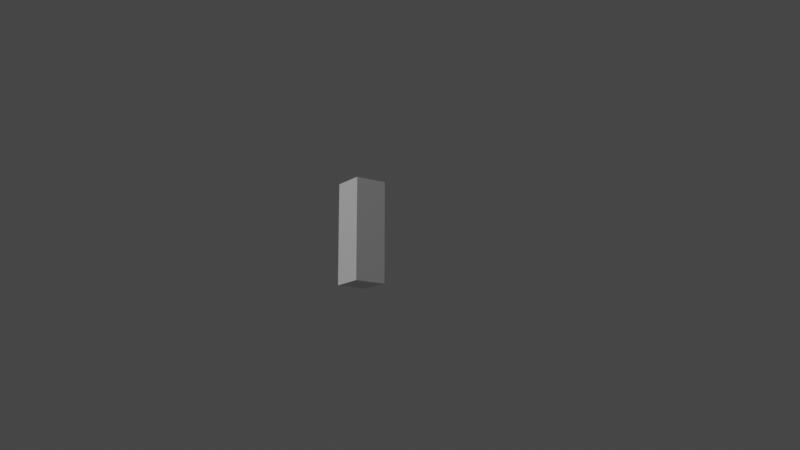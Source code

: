 # Source: Pin.blend  (saved by Blender 2.80.69; exported with 4.5.12 LTS)
import bpy
from mathutils import Matrix  # noqa: F401  (used for matrix-valued properties, if any)

bpy.ops.wm.read_factory_settings(use_empty=True)
scene = bpy.context.scene
scene.name = 'Scene'

# ---- collections
col_collection = bpy.data.collections.new('Collection'); scene.collection.children.link(col_collection)

# ---- materials (node trees are filled in below, after node groups)
mat_material = bpy.data.materials.new('Material')
mat_material.alpha_threshold = 0.0
mat_material.use_transparent_shadow = False
mat_material.roughness = 0.5
mat_material.line_color = (0.0, 0.0, 0.0, 1.0)
mat_pin = bpy.data.materials.new('Pin')
mat_pin.use_transparent_shadow = False
mat_pin.roughness = 0.25
mat_stripe = bpy.data.materials.new('Stripe')
mat_stripe.use_transparent_shadow = False
mat_stripe.roughness = 0.25

# ---- material node trees
mat_material.use_nodes = True; mat_material.node_tree.nodes.clear()
_N = mat_material.node_tree.nodes; _L = mat_material.node_tree.links
n0 = _N.new('ShaderNodeOutputMaterial'); n0.name = 'Material Output'; n0.location = (300, 300)
n1 = _N.new('ShaderNodeBsdfPrincipled'); n1.name = 'Principled BSDF'; n1.location = (10, 300)
n1.distribution = 'GGX'
n1.subsurface_method = 'BURLEY'
n1.inputs[3].default_value = 1.45
n1.inputs[27].default_value = (0.0, 0.0, 0.0, 1.0)
n1.inputs[28].default_value = 1.0
_L.new(n1.outputs[0], n0.inputs[0])
n0.is_active_output = True
mat_pin.use_nodes = True; mat_pin.node_tree.nodes.clear()
_N = mat_pin.node_tree.nodes; _L = mat_pin.node_tree.links
n0 = _N.new('ShaderNodeOutputMaterial'); n0.name = 'Material Output'; n0.location = (300, 300)
n1 = _N.new('ShaderNodeBsdfPrincipled'); n1.name = 'Principled BSDF'; n1.location = (10, 300)
n1.distribution = 'GGX'
n1.subsurface_method = 'BURLEY'
n1.inputs[2].default_value = 0.2
n1.inputs[3].default_value = 1.45
n1.inputs[27].default_value = (0.0, 0.0, 0.0, 1.0)
n1.inputs[28].default_value = 1.0
_L.new(n1.outputs[0], n0.inputs[0])
n0.is_active_output = True
mat_stripe.use_nodes = True; mat_stripe.node_tree.nodes.clear()
_N = mat_stripe.node_tree.nodes; _L = mat_stripe.node_tree.links
n0 = _N.new('ShaderNodeOutputMaterial'); n0.name = 'Material Output'; n0.location = (300, 300)
n1 = _N.new('ShaderNodeBsdfPrincipled'); n1.name = 'Principled BSDF'; n1.location = (10, 300)
n1.distribution = 'GGX'
n1.subsurface_method = 'BURLEY'
n1.inputs[0].default_value = (0.3057, 0.006018, 0.01032, 1.0)
n1.inputs[2].default_value = 0.2
n1.inputs[3].default_value = 1.45
n1.inputs[27].default_value = (0.0, 0.0, 0.0, 1.0)
n1.inputs[28].default_value = 1.0
_L.new(n1.outputs[0], n0.inputs[0])
n0.is_active_output = True

# ---- world
world_world = bpy.data.worlds.new('World'); scene.world = world_world
world_world.use_nodes = True; world_world.node_tree.nodes.clear()
_N = world_world.node_tree.nodes; _L = world_world.node_tree.links
n0 = _N.new('ShaderNodeOutputWorld'); n0.name = 'World Output'; n0.location = (300, 300)
n1 = _N.new('ShaderNodeBackground'); n1.name = 'Background'; n1.location = (10, 300)
n1.inputs[0].default_value = (0.05088, 0.05088, 0.05088, 1.0)
_L.new(n1.outputs[0], n0.inputs[0])
n0.is_active_output = True
world_world.color = (0.05088, 0.05088, 0.05088)
world_world.use_sun_shadow = False
world_world.sun_shadow_jitter_overblur = 0.0

# ---- cameras
cam_camera = bpy.data.cameras.new('Camera')
cam_camera.clip_end = 100.0
cam_camera.ortho_scale = 7.314
cam_camera.dof.focus_distance = 0.0
cam_camera.dof.aperture_fstop = 128.0

# ---- lights
light_light = bpy.data.lights.new('Light', 'POINT')
light_light.transmission_factor = 0.0
light_light.cutoff_distance = 30.0
light_light.energy = 1000.0
light_light.shadow_buffer_clip_start = 1.001
light_light.shadow_soft_size = 0.1
light_light.shadow_maximum_resolution = 0.006
light_light.use_absolute_resolution = True

# ---- meshes
me_cube = bpy.data.meshes.new('Cube')
me_cube.from_pydata([(0.0605, 0.0605, 0.19), (0.0605, 0.0605, -0.19), (0.0605, -0.0605, 0.19), (0.0605, -0.0605, -0.19), (-0.0605, 0.0605, 0.19), (-0.0605, 0.0605, -0.19), (-0.0605, -0.0605, 0.19), (-0.0605, -0.0605, -0.19)], [], [(0, 4, 6, 2), (3, 2, 6, 7), (7, 6, 4, 5), (5, 1, 3, 7), (1, 0, 2, 3), (5, 4, 0, 1)])
_uv = me_cube.uv_layers.new(name='UVMap')
_uv.uv.foreach_set('vector', [0.375, 0.0, 0.625, 0.0, 0.625, 0.25, 0.375, 0.25, 0.375, 0.25, 0.625, 0.25, 0.625, 0.5, 0.375, 0.5, 0.375, 0.5, 0.625, 0.5, 0.625, 0.75, 0.375, 0.75, 0.375, 0.75, 0.625, 0.75, 0.625, 1.0, 0.375, 1.0, 0.125, 0.5, 0.375, 0.5, 0.375, 0.75, 0.125, 0.75, 0.625, 0.5, 0.875, 0.5, 0.875, 0.75, 0.625, 0.75])
me_cube.materials.append(mat_material)
me_cube.use_remesh_preserve_volume = False
me_cube.use_remesh_preserve_attributes = False
me_cube.use_mirror_vertex_groups = False
me_cube.update()
me_cubeziercurve_001 = bpy.data.meshes.new('CUBezierCurve.001')
me_cubeziercurve_001.from_pydata([(-0.003302, -5.049e-08, 0.3797), (-0.006864, -5.01e-08, 0.3787), (-0.01052, -4.976e-08, 0.377), (-0.01411, -4.944e-08, 0.3745), (-0.01747, -4.909e-08, 0.371), (-0.02044, -4.867e-08, 0.3665), (-0.02286, -4.812e-08, 0.361), (-0.02455, -4.74e-08, 0.3542), (-0.02537, -4.646e-08, 0.3462), (-0.02514, -4.526e-08, 0.3368), (-0.02426, -4.406e-08, 0.3279), (-0.02307, -4.271e-08, 0.3179), (-0.02189, -4.142e-08, 0.3082), (-0.02043, -3.971e-08, 0.2955), (-0.01971, -3.869e-08, 0.2879), (-0.01853, -3.631e-08, 0.2702), (-0.01834, -3.501e-08, 0.2605), (-0.01873, -3.381e-08, 0.2516), (-0.02017, -3.218e-08, 0.2395), (-0.02256, -3.097e-08, 0.2305), (-0.02654, -2.933e-08, 0.2183), (-0.0309, -2.779e-08, 0.2069), (-0.03544, -2.634e-08, 0.196), (-0.03996, -2.493e-08, 0.1856), (-0.04427, -2.356e-08, 0.1754), (-0.04819, -2.22e-08, 0.1652), (-0.0515, -2.081e-08, 0.1549), (-0.05402, -1.939e-08, 0.1443), (-0.05556, -1.79e-08, 0.1332), (-0.05592, -1.633e-08, 0.1215), (-0.05534, -1.474e-08, 0.1097), (-0.05426, -1.323e-08, 0.09848), (-0.05276, -1.18e-08, 0.08784), (-0.05097, -1.046e-08, 0.07788), (-0.04899, -9.226e-09, 0.06866), (-0.04691, -8.098e-09, 0.06027), (-0.04485, -7.09e-09, 0.05277), (-0.04291, -6.212e-09, 0.04623), (-0.0412, -5.472e-09, 0.04073), (-0.03982, -4.881e-09, 0.03633), (-0.03666, -3.598e-09, 0.02647), (-0.03382, -2.647e-09, 0.01859), (-0.03112, -1.97e-09, 0.01249), (-0.02835, -1.508e-09, 0.007918), (-0.02534, -1.203e-09, 0.004667), (-0.02189, -9.977e-10, 0.002508), (-0.01782, -8.329e-10, 0.001219), (-0.01294, -6.504e-10, 0.0005749), (-0.007065, -3.922e-10, 0.0003525), (-1.32e-08, -4.926e-08, 0.38), (-0.00319, 0.0008546, 0.3797), (-0.00663, 0.001776, 0.3787), (-0.01016, 0.002723, 0.377), (-0.01363, 0.003653, 0.3745), (-0.01688, 0.004523, 0.371), (-0.01975, 0.005291, 0.3665), (-0.02208, 0.005916, 0.361), (-0.02372, 0.006355, 0.3542), (-0.0245, 0.006565, 0.3462), (-0.02428, 0.006506, 0.3368), (-0.02343, 0.006279, 0.3279), (-0.02228, 0.005971, 0.3179), (-0.02114, 0.005665, 0.3082), (-0.01973, 0.005287, 0.2955), (-0.01904, 0.005101, 0.2879), (-0.0179, 0.004795, 0.2702), (-0.01772, 0.004747, 0.2605), (-0.01809, 0.004848, 0.2516), (-0.01948, 0.00522, 0.2395), (-0.02179, 0.005838, 0.2305), (-0.02564, 0.006869, 0.2183), (-0.02985, 0.007997, 0.2069), (-0.03423, 0.009172, 0.196), (-0.0386, 0.01034, 0.1856), (-0.04276, 0.01146, 0.1754), (-0.04654, 0.01247, 0.1652), (-0.04975, 0.01333, 0.1549), (-0.05218, 0.01398, 0.1443), (-0.05367, 0.01438, 0.1332), (-0.05402, 0.01447, 0.1215), (-0.05346, 0.01432, 0.1097), (-0.05241, 0.01404, 0.09848), (-0.05096, 0.01366, 0.08784), (-0.04923, 0.01319, 0.07788), (-0.04732, 0.01268, 0.06866), (-0.04531, 0.01214, 0.06027), (-0.04332, 0.01161, 0.05277), (-0.04145, 0.01111, 0.04623), (-0.0398, 0.01066, 0.04073), (-0.03846, 0.01031, 0.03633), (-0.03541, 0.009489, 0.02647), (-0.03267, 0.008754, 0.01859), (-0.03006, 0.008053, 0.01249), (-0.02738, 0.007337, 0.007918), (-0.02447, 0.006558, 0.004667), (-0.02115, 0.005666, 0.002508), (-0.01722, 0.004613, 0.001219), (-0.0125, 0.00335, 0.0005749), (-0.006825, 0.001829, 0.0003525), (-0.00286, 0.001651, 0.3797), (-0.005944, 0.003432, 0.3787), (-0.009112, 0.005261, 0.377), (-0.01222, 0.007056, 0.3745), (-0.01513, 0.008737, 0.371), (-0.01771, 0.01022, 0.3665), (-0.0198, 0.01143, 0.361), (-0.02126, 0.01228, 0.3542), (-0.02197, 0.01268, 0.3462), (-0.02177, 0.01257, 0.3368), (-0.02101, 0.01213, 0.3279), (-0.01998, 0.01153, 0.3179), (-0.01896, 0.01094, 0.3082), (-0.01769, 0.01021, 0.2955), (-0.01707, 0.009854, 0.2879), (-0.01604, 0.009263, 0.2702), (-0.01588, 0.00917, 0.2605), (-0.01622, 0.009366, 0.2516), (-0.01747, 0.01008, 0.2395), (-0.01953, 0.01128, 0.2305), (-0.02299, 0.01327, 0.2183), (-0.02676, 0.01545, 0.2069), (-0.03069, 0.01772, 0.196), (-0.03461, 0.01998, 0.1856), (-0.03834, 0.02214, 0.1754), (-0.04173, 0.02409, 0.1652), (-0.0446, 0.02575, 0.1549), (-0.04679, 0.02701, 0.1443), (-0.04812, 0.02778, 0.1332), (-0.04843, 0.02796, 0.1215), (-0.04793, 0.02767, 0.1097), (-0.04699, 0.02713, 0.09848), (-0.04569, 0.02638, 0.08784), (-0.04414, 0.02549, 0.07788), (-0.04242, 0.02449, 0.06866), (-0.04063, 0.02346, 0.06027), (-0.03884, 0.02243, 0.05277), (-0.03716, 0.02146, 0.04623), (-0.03568, 0.0206, 0.04073), (-0.03448, 0.01991, 0.03633), (-0.03175, 0.01833, 0.02647), (-0.02929, 0.01691, 0.01859), (-0.02695, 0.01556, 0.01249), (-0.02455, 0.01417, 0.007918), (-0.02194, 0.01267, 0.004667), (-0.01896, 0.01095, 0.002508), (-0.01544, 0.008911, 0.001219), (-0.01121, 0.006472, 0.0005749), (-0.006119, 0.003533, 0.0003525), (-0.002335, 0.002335, 0.3797), (-0.004853, 0.004853, 0.3787), (-0.00744, 0.00744, 0.377), (-0.009979, 0.009979, 0.3745), (-0.01236, 0.01236, 0.371), (-0.01446, 0.01446, 0.3665), (-0.01616, 0.01616, 0.361), (-0.01736, 0.01736, 0.3542), (-0.01794, 0.01794, 0.3462), (-0.01777, 0.01777, 0.3368), (-0.01715, 0.01715, 0.3279), (-0.01631, 0.01631, 0.3179), (-0.01548, 0.01548, 0.3082), (-0.01444, 0.01444, 0.2955), (-0.01394, 0.01393, 0.2879), (-0.0131, 0.0131, 0.2702), (-0.01297, 0.01297, 0.2605), (-0.01325, 0.01325, 0.2516), (-0.01426, 0.01426, 0.2395), (-0.01595, 0.01595, 0.2305), (-0.01877, 0.01877, 0.2183), (-0.02185, 0.02185, 0.2069), (-0.02506, 0.02506, 0.196), (-0.02826, 0.02826, 0.1856), (-0.03131, 0.03131, 0.1754), (-0.03407, 0.03407, 0.1652), (-0.03642, 0.03642, 0.1549), (-0.0382, 0.0382, 0.1443), (-0.03929, 0.03929, 0.1332), (-0.03954, 0.03954, 0.1215), (-0.03913, 0.03913, 0.1097), (-0.03836, 0.03836, 0.09848), (-0.03731, 0.03731, 0.08784), (-0.03604, 0.03604, 0.07788), (-0.03464, 0.03464, 0.06866), (-0.03317, 0.03317, 0.06027), (-0.03172, 0.03172, 0.05277), (-0.03034, 0.03034, 0.04623), (-0.02913, 0.02913, 0.04073), (-0.02816, 0.02816, 0.03633), (-0.02592, 0.02592, 0.02647), (-0.02392, 0.02392, 0.01859), (-0.022, 0.022, 0.01249), (-0.02005, 0.02005, 0.007918), (-0.01792, 0.01792, 0.004667), (-0.01548, 0.01548, 0.002508), (-0.0126, 0.0126, 0.001219), (-0.009152, 0.009152, 0.0005749), (-0.004996, 0.004996, 0.0003525), (-0.001651, 0.00286, 0.3797), (-0.003432, 0.005944, 0.3787), (-0.005261, 0.009112, 0.377), (-0.007057, 0.01222, 0.3745), (-0.008737, 0.01513, 0.371), (-0.01022, 0.0177, 0.3665), (-0.01143, 0.0198, 0.361), (-0.01228, 0.02126, 0.3542), (-0.01268, 0.02197, 0.3462), (-0.01257, 0.02177, 0.3368), (-0.01213, 0.02101, 0.3279), (-0.01154, 0.01998, 0.3179), (-0.01094, 0.01896, 0.3082), (-0.01021, 0.01769, 0.2955), (-0.009854, 0.01707, 0.2879), (-0.009263, 0.01604, 0.2702), (-0.00917, 0.01588, 0.2605), (-0.009366, 0.01622, 0.2516), (-0.01008, 0.01747, 0.2395), (-0.01128, 0.01953, 0.2305), (-0.01327, 0.02299, 0.2183), (-0.01545, 0.02676, 0.2069), (-0.01772, 0.03069, 0.196), (-0.01998, 0.03461, 0.1856), (-0.02214, 0.03834, 0.1754), (-0.02409, 0.04173, 0.1652), (-0.02575, 0.0446, 0.1549), (-0.02701, 0.04679, 0.1443), (-0.02778, 0.04812, 0.1332), (-0.02796, 0.04843, 0.1215), (-0.02767, 0.04793, 0.1097), (-0.02713, 0.04699, 0.09848), (-0.02638, 0.04569, 0.08784), (-0.02549, 0.04414, 0.07788), (-0.02449, 0.04242, 0.06866), (-0.02346, 0.04063, 0.06027), (-0.02243, 0.03884, 0.05277), (-0.02146, 0.03716, 0.04623), (-0.0206, 0.03568, 0.04073), (-0.01991, 0.03448, 0.03633), (-0.01833, 0.03175, 0.02647), (-0.01691, 0.02929, 0.01859), (-0.01556, 0.02695, 0.01249), (-0.01417, 0.02455, 0.007918), (-0.01267, 0.02194, 0.004667), (-0.01095, 0.01896, 0.002508), (-0.008911, 0.01544, 0.001219), (-0.006472, 0.01121, 0.0005749), (-0.003533, 0.006119, 0.0003525), (-0.0008547, 0.00319, 0.3797), (-0.001777, 0.00663, 0.3787), (-0.002723, 0.01016, 0.377), (-0.003653, 0.01363, 0.3745), (-0.004523, 0.01688, 0.371), (-0.005291, 0.01975, 0.3665), (-0.005916, 0.02208, 0.361), (-0.006355, 0.02372, 0.3542), (-0.006566, 0.0245, 0.3462), (-0.006506, 0.02428, 0.3368), (-0.006279, 0.02343, 0.3279), (-0.005971, 0.02228, 0.3179), (-0.005665, 0.02114, 0.3082), (-0.005287, 0.01973, 0.2955), (-0.005101, 0.01904, 0.2879), (-0.004795, 0.0179, 0.2702), (-0.004747, 0.01772, 0.2605), (-0.004848, 0.01809, 0.2516), (-0.00522, 0.01948, 0.2395), (-0.005838, 0.02179, 0.2305), (-0.006869, 0.02564, 0.2183), (-0.007997, 0.02985, 0.2069), (-0.009172, 0.03423, 0.196), (-0.01034, 0.0386, 0.1856), (-0.01146, 0.04276, 0.1754), (-0.01247, 0.04654, 0.1652), (-0.01333, 0.04975, 0.1549), (-0.01398, 0.05218, 0.1443), (-0.01438, 0.05367, 0.1332), (-0.01447, 0.05402, 0.1215), (-0.01432, 0.05346, 0.1097), (-0.01404, 0.05241, 0.09848), (-0.01366, 0.05096, 0.08784), (-0.01319, 0.04923, 0.07788), (-0.01268, 0.04732, 0.06866), (-0.01214, 0.04531, 0.06027), (-0.01161, 0.04332, 0.05277), (-0.01111, 0.04145, 0.04623), (-0.01066, 0.0398, 0.04073), (-0.01031, 0.03846, 0.03633), (-0.009489, 0.03541, 0.02647), (-0.008754, 0.03267, 0.01859), (-0.008053, 0.03006, 0.01249), (-0.007337, 0.02738, 0.007918), (-0.006558, 0.02447, 0.004667), (-0.005666, 0.02115, 0.002508), (-0.004613, 0.01722, 0.001219), (-0.00335, 0.0125, 0.0005749), (-0.001829, 0.006825, 0.0003525), (-5.064e-08, 0.003302, 0.3797), (-5.064e-08, 0.006864, 0.3787), (-5.006e-08, 0.01052, 0.377), (-4.866e-08, 0.01411, 0.3745), (-4.889e-08, 0.01747, 0.371), (-5.029e-08, 0.02044, 0.3665), (-4.75e-08, 0.02286, 0.361), (-4.61e-08, 0.02455, 0.3542), (-4.843e-08, 0.02537, 0.3462), (-4.517e-08, 0.02514, 0.3368), (-4.284e-08, 0.02426, 0.3279), (-4.238e-08, 0.02307, 0.3179), (-4.114e-08, 0.02189, 0.3082), (-4.005e-08, 0.02043, 0.2955), (-3.854e-08, 0.01971, 0.2879), (-3.564e-08, 0.01853, 0.2702), (-3.446e-08, 0.01834, 0.2605), (-3.37e-08, 0.01873, 0.2516), (-3.26e-08, 0.02017, 0.2395), (-3.073e-08, 0.02256, 0.2305), (-2.934e-08, 0.02654, 0.2183), (-2.794e-08, 0.0309, 0.2069), (-2.608e-08, 0.03544, 0.196), (-2.701e-08, 0.03996, 0.1856), (-1.956e-08, 0.04427, 0.1754), (-2.328e-08, 0.04819, 0.1652), (-1.77e-08, 0.0515, 0.1549), (-1.956e-08, 0.05402, 0.1443), (-1.49e-08, 0.05556, 0.1332), (-1.583e-08, 0.05592, 0.1215), (-1.956e-08, 0.05534, 0.1097), (-1.304e-08, 0.05426, 0.09848), (-9.313e-09, 0.05276, 0.08784), (-1.024e-08, 0.05097, 0.07788), (-7.451e-09, 0.04899, 0.06866), (-6.519e-09, 0.04691, 0.06027), (-5.588e-09, 0.04485, 0.05277), (-6.519e-09, 0.04291, 0.04623), (-5.588e-09, 0.0412, 0.04073), (-1.863e-09, 0.03982, 0.03633), (-2.794e-09, 0.03666, 0.02647), (-2.794e-09, 0.03382, 0.01859), (-1.863e-09, 0.03112, 0.01249), (4.657e-10, 0.02835, 0.007918), (-9.313e-10, 0.02534, 0.004667), (-9.313e-10, 0.02189, 0.002508), (-9.313e-10, 0.01782, 0.001219), (-1.397e-09, 0.01294, 0.0005749), (0.0, 0.007065, 0.0003525), (0.0008546, 0.00319, 0.3797), (0.001776, 0.00663, 0.3787), (0.002723, 0.01016, 0.377), (0.003653, 0.01363, 0.3745), (0.004523, 0.01688, 0.371), (0.005291, 0.01975, 0.3665), (0.005916, 0.02208, 0.361), (0.006355, 0.02372, 0.3542), (0.006565, 0.0245, 0.3462), (0.006506, 0.02428, 0.3368), (0.006279, 0.02343, 0.3279), (0.005971, 0.02228, 0.3179), (0.005665, 0.02114, 0.3082), (0.005287, 0.01973, 0.2955), (0.005101, 0.01904, 0.2879), (0.004795, 0.0179, 0.2702), (0.004747, 0.01772, 0.2605), (0.004848, 0.01809, 0.2516), (0.00522, 0.01948, 0.2395), (0.005838, 0.02179, 0.2305), (0.006869, 0.02564, 0.2183), (0.007997, 0.02985, 0.2069), (0.009172, 0.03423, 0.196), (0.01034, 0.0386, 0.1856), (0.01146, 0.04276, 0.1754), (0.01247, 0.04654, 0.1652), (0.01333, 0.04975, 0.1549), (0.01398, 0.05218, 0.1443), (0.01438, 0.05367, 0.1332), (0.01447, 0.05402, 0.1215), (0.01432, 0.05346, 0.1097), (0.01404, 0.05241, 0.09848), (0.01366, 0.05096, 0.08784), (0.01319, 0.04923, 0.07788), (0.01268, 0.04732, 0.06866), (0.01214, 0.04531, 0.06027), (0.01161, 0.04332, 0.05277), (0.01111, 0.04145, 0.04623), (0.01066, 0.0398, 0.04073), (0.01031, 0.03846, 0.03633), (0.009489, 0.03541, 0.02647), (0.008754, 0.03267, 0.01859), (0.008053, 0.03006, 0.01249), (0.007337, 0.02738, 0.007918), (0.006558, 0.02447, 0.004667), (0.005666, 0.02115, 0.002508), (0.004613, 0.01722, 0.001219), (0.00335, 0.0125, 0.0005749), (0.001829, 0.006825, 0.0003525), (0.001651, 0.00286, 0.3797), (0.003432, 0.005944, 0.3787), (0.005261, 0.009112, 0.377), (0.007056, 0.01222, 0.3745), (0.008737, 0.01513, 0.371), (0.01022, 0.01771, 0.3665), (0.01143, 0.0198, 0.361), (0.01228, 0.02126, 0.3542), (0.01268, 0.02197, 0.3462), (0.01257, 0.02177, 0.3368), (0.01213, 0.02101, 0.3279), (0.01153, 0.01998, 0.3179), (0.01094, 0.01896, 0.3082), (0.01021, 0.01769, 0.2955), (0.009854, 0.01707, 0.2879), (0.009263, 0.01604, 0.2702), (0.00917, 0.01588, 0.2605), (0.009366, 0.01622, 0.2516), (0.01008, 0.01747, 0.2395), (0.01128, 0.01953, 0.2305), (0.01327, 0.02299, 0.2183), (0.01545, 0.02676, 0.2069), (0.01772, 0.03069, 0.196), (0.01998, 0.03461, 0.1856), (0.02214, 0.03834, 0.1754), (0.02409, 0.04173, 0.1652), (0.02575, 0.0446, 0.1549), (0.02701, 0.04679, 0.1443), (0.02778, 0.04812, 0.1332), (0.02796, 0.04843, 0.1215), (0.02767, 0.04793, 0.1097), (0.02713, 0.04699, 0.09848), (0.02638, 0.04569, 0.08784), (0.02549, 0.04414, 0.07788), (0.02449, 0.04242, 0.06866), (0.02346, 0.04063, 0.06027), (0.02243, 0.03884, 0.05277), (0.02146, 0.03716, 0.04623), (0.0206, 0.03568, 0.04073), (0.01991, 0.03448, 0.03633), (0.01833, 0.03175, 0.02647), (0.01691, 0.02929, 0.01859), (0.01556, 0.02695, 0.01249), (0.01417, 0.02455, 0.007918), (0.01267, 0.02194, 0.004667), (0.01095, 0.01896, 0.002508), (0.008911, 0.01544, 0.001219), (0.006472, 0.01121, 0.0005749), (0.003533, 0.006119, 0.0003525), (0.002335, 0.002335, 0.3797), (0.004853, 0.004853, 0.3787), (0.00744, 0.00744, 0.377), (0.009979, 0.009979, 0.3745), (0.01236, 0.01236, 0.371), (0.01446, 0.01446, 0.3665), (0.01616, 0.01616, 0.361), (0.01736, 0.01736, 0.3542), (0.01794, 0.01794, 0.3462), (0.01777, 0.01777, 0.3368), (0.01715, 0.01715, 0.3279), (0.01631, 0.01631, 0.3179), (0.01548, 0.01548, 0.3082), (0.01444, 0.01444, 0.2955), (0.01393, 0.01394, 0.2879), (0.0131, 0.0131, 0.2702), (0.01297, 0.01297, 0.2605), (0.01325, 0.01325, 0.2516), (0.01426, 0.01426, 0.2395), (0.01595, 0.01595, 0.2305), (0.01877, 0.01877, 0.2183), (0.02185, 0.02185, 0.2069), (0.02506, 0.02506, 0.196), (0.02826, 0.02826, 0.1856), (0.03131, 0.03131, 0.1754), (0.03407, 0.03407, 0.1652), (0.03642, 0.03642, 0.1549), (0.0382, 0.0382, 0.1443), (0.03929, 0.03929, 0.1332), (0.03954, 0.03954, 0.1215), (0.03913, 0.03913, 0.1097), (0.03836, 0.03836, 0.09848), (0.03731, 0.03731, 0.08784), (0.03604, 0.03604, 0.07788), (0.03464, 0.03464, 0.06866), (0.03317, 0.03317, 0.06027), (0.03172, 0.03172, 0.05277), (0.03034, 0.03034, 0.04623), (0.02913, 0.02913, 0.04073), (0.02816, 0.02816, 0.03633), (0.02592, 0.02592, 0.02647), (0.02392, 0.02392, 0.01859), (0.022, 0.022, 0.01249), (0.02005, 0.02005, 0.007918), (0.01792, 0.01792, 0.004667), (0.01548, 0.01548, 0.002508), (0.0126, 0.0126, 0.001219), (0.009152, 0.009152, 0.0005749), (0.004996, 0.004996, 0.0003525), (0.00286, 0.001651, 0.3797), (0.005944, 0.003432, 0.3787), (0.009112, 0.005261, 0.377), (0.01222, 0.007057, 0.3745), (0.01513, 0.008737, 0.371), (0.0177, 0.01022, 0.3665), (0.0198, 0.01143, 0.361), (0.02126, 0.01228, 0.3542), (0.02197, 0.01268, 0.3462), (0.02177, 0.01257, 0.3368), (0.02101, 0.01213, 0.3279), (0.01998, 0.01154, 0.3179), (0.01896, 0.01094, 0.3082), (0.01769, 0.01021, 0.2955), (0.01707, 0.009854, 0.2879), (0.01604, 0.009263, 0.2702), (0.01588, 0.00917, 0.2605), (0.01622, 0.009366, 0.2516), (0.01747, 0.01008, 0.2395), (0.01953, 0.01128, 0.2305), (0.02299, 0.01327, 0.2183), (0.02676, 0.01545, 0.2069), (0.03069, 0.01772, 0.196), (0.03461, 0.01998, 0.1856), (0.03834, 0.02214, 0.1754), (0.04173, 0.02409, 0.1652), (0.0446, 0.02575, 0.1549), (0.04679, 0.02701, 0.1443), (0.04812, 0.02778, 0.1332), (0.04843, 0.02796, 0.1215), (0.04793, 0.02767, 0.1097), (0.04699, 0.02713, 0.09848), (0.04569, 0.02638, 0.08784), (0.04414, 0.02549, 0.07788), (0.04242, 0.02449, 0.06866), (0.04063, 0.02346, 0.06027), (0.03884, 0.02243, 0.05277), (0.03716, 0.02146, 0.04623), (0.03568, 0.0206, 0.04073), (0.03448, 0.01991, 0.03633), (0.03175, 0.01833, 0.02647), (0.02929, 0.01691, 0.01859), (0.02695, 0.01556, 0.01249), (0.02455, 0.01417, 0.007918), (0.02194, 0.01267, 0.004667), (0.01896, 0.01095, 0.002508), (0.01544, 0.008911, 0.001219), (0.01121, 0.006472, 0.0005749), (0.006119, 0.003533, 0.0003525), (0.00319, 0.0008547, 0.3797), (0.00663, 0.001777, 0.3787), (0.01016, 0.002723, 0.377), (0.01363, 0.003653, 0.3745), (0.01688, 0.004523, 0.371), (0.01975, 0.005291, 0.3665), (0.02208, 0.005916, 0.361), (0.02372, 0.006355, 0.3542), (0.0245, 0.006566, 0.3462), (0.02428, 0.006506, 0.3368), (0.02343, 0.006279, 0.3279), (0.02228, 0.005971, 0.3179), (0.02114, 0.005665, 0.3082), (0.01973, 0.005287, 0.2955), (0.01904, 0.005101, 0.2879), (0.0179, 0.004795, 0.2702), (0.01772, 0.004747, 0.2605), (0.01809, 0.004848, 0.2516), (0.01948, 0.00522, 0.2395), (0.02179, 0.005838, 0.2305), (0.02564, 0.006869, 0.2183), (0.02985, 0.007997, 0.2069), (0.03423, 0.009172, 0.196), (0.0386, 0.01034, 0.1856), (0.04276, 0.01146, 0.1754), (0.04654, 0.01247, 0.1652), (0.04975, 0.01333, 0.1549), (0.05218, 0.01398, 0.1443), (0.05367, 0.01438, 0.1332), (0.05402, 0.01447, 0.1215), (0.05346, 0.01432, 0.1097), (0.05241, 0.01404, 0.09848), (0.05096, 0.01366, 0.08784), (0.04923, 0.01319, 0.07788), (0.04732, 0.01268, 0.06866), (0.04531, 0.01214, 0.06027), (0.04332, 0.01161, 0.05277), (0.04145, 0.01111, 0.04623), (0.0398, 0.01066, 0.04073), (0.03846, 0.01031, 0.03633), (0.03541, 0.009489, 0.02647), (0.03267, 0.008754, 0.01859), (0.03006, 0.008053, 0.01249), (0.02738, 0.007337, 0.007918), (0.02447, 0.006558, 0.004667), (0.02115, 0.005666, 0.002508), (0.01722, 0.004613, 0.001219), (0.0125, 0.00335, 0.0005749), (0.006825, 0.001829, 0.0003525), (0.003302, 5.087e-08, 0.3797), (0.006864, 5.087e-08, 0.3787), (0.01052, 5.099e-08, 0.377), (0.01411, 4.866e-08, 0.3745), (0.01747, 4.889e-08, 0.371), (0.02044, 4.983e-08, 0.3665), (0.02286, 4.657e-08, 0.361), (0.02455, 4.703e-08, 0.3542), (0.02537, 5.029e-08, 0.3462), (0.02514, 4.563e-08, 0.3368), (0.02426, 4.191e-08, 0.3279), (0.02307, 4.051e-08, 0.3179), (0.02189, 4.093e-08, 0.3082), (0.02043, 4.144e-08, 0.2955), (0.01971, 3.843e-08, 0.2879), (0.01853, 3.378e-08, 0.2702), (0.01834, 3.26e-08, 0.2605), (0.01873, 3.488e-08, 0.2516), (0.02017, 3.26e-08, 0.2395), (0.02256, 2.98e-08, 0.2305), (0.02654, 3.073e-08, 0.2183), (0.0309, 2.794e-08, 0.2069), (0.03544, 2.515e-08, 0.196), (0.03996, 2.515e-08, 0.1856), (0.04427, 1.676e-08, 0.1754), (0.04819, 2.328e-08, 0.1652), (0.0515, 1.397e-08, 0.1549), (0.05402, 1.77e-08, 0.1443), (0.05556, 1.118e-08, 0.1332), (0.05592, 1.211e-08, 0.1215), (0.05534, 1.956e-08, 0.1097), (0.05426, 1.304e-08, 0.09848), (0.05276, 5.588e-09, 0.08784), (0.05097, 1.024e-08, 0.07788), (0.04899, 7.451e-09, 0.06866), (0.04691, 6.519e-09, 0.06027), (0.04485, 5.588e-09, 0.05277), (0.04291, 4.657e-09, 0.04623), (0.0412, 4.657e-09, 0.04073), (0.03982, 0.0, 0.03633), (0.03666, 2.794e-09, 0.02647), (0.03382, 9.313e-10, 0.01859), (0.03112, 1.863e-09, 0.01249), (0.02835, -1.397e-09, 0.007918), (0.02534, 0.0, 0.004667), (0.02189, 4.657e-10, 0.002508), (0.01782, -4.657e-10, 0.001219), (0.01294, 2.328e-09, 0.0005749), (0.007065, -2.328e-10, 0.0003525), (0.00319, -0.0008546, 0.3797), (0.00663, -0.001776, 0.3787), (0.01016, -0.002723, 0.377), (0.01363, -0.003653, 0.3745), (0.01688, -0.004523, 0.371), (0.01975, -0.005291, 0.3665), (0.02208, -0.005916, 0.361), (0.02372, -0.006355, 0.3542), (0.0245, -0.006565, 0.3462), (0.02428, -0.006506, 0.3368), (0.02343, -0.006279, 0.3279), (0.02228, -0.005971, 0.3179), (0.02114, -0.005665, 0.3082), (0.01973, -0.005287, 0.2955), (0.01904, -0.005101, 0.2879), (0.0179, -0.004795, 0.2702), (0.01772, -0.004747, 0.2605), (0.01809, -0.004848, 0.2516), (0.01948, -0.00522, 0.2395), (0.02179, -0.005838, 0.2305), (0.02564, -0.006869, 0.2183), (0.02985, -0.007997, 0.2069), (0.03423, -0.009172, 0.196), (0.0386, -0.01034, 0.1856), (0.04276, -0.01146, 0.1754), (0.04654, -0.01247, 0.1652), (0.04975, -0.01333, 0.1549), (0.05218, -0.01398, 0.1443), (0.05367, -0.01438, 0.1332), (0.05402, -0.01447, 0.1215), (0.05346, -0.01432, 0.1097), (0.05241, -0.01404, 0.09848), (0.05096, -0.01366, 0.08784), (0.04923, -0.01319, 0.07788), (0.04732, -0.01268, 0.06866), (0.04531, -0.01214, 0.06027), (0.04332, -0.01161, 0.05277), (0.04145, -0.01111, 0.04623), (0.0398, -0.01066, 0.04073), (0.03846, -0.01031, 0.03633), (0.03541, -0.009489, 0.02647), (0.03267, -0.008754, 0.01859), (0.03006, -0.008053, 0.01249), (0.02738, -0.007337, 0.007918), (0.02447, -0.006558, 0.004667), (0.02115, -0.005666, 0.002508), (0.01722, -0.004613, 0.001219), (0.0125, -0.00335, 0.0005749), (0.006825, -0.001829, 0.0003525), (0.00286, -0.001651, 0.3797), (0.005944, -0.003432, 0.3787), (0.009112, -0.005261, 0.377), (0.01222, -0.007056, 0.3745), (0.01513, -0.008737, 0.371), (0.01771, -0.01022, 0.3665), (0.0198, -0.01143, 0.361), (0.02126, -0.01228, 0.3542), (0.02197, -0.01268, 0.3462), (0.02177, -0.01257, 0.3368), (0.02101, -0.01213, 0.3279), (0.01998, -0.01153, 0.3179), (0.01896, -0.01094, 0.3082), (0.01769, -0.01021, 0.2955), (0.01707, -0.009854, 0.2879), (0.01604, -0.009263, 0.2702), (0.01588, -0.00917, 0.2605), (0.01622, -0.009366, 0.2516), (0.01747, -0.01008, 0.2395), (0.01953, -0.01128, 0.2305), (0.02299, -0.01327, 0.2183), (0.02676, -0.01545, 0.2069), (0.03069, -0.01772, 0.196), (0.03461, -0.01998, 0.1856), (0.03834, -0.02214, 0.1754), (0.04173, -0.02409, 0.1652), (0.0446, -0.02575, 0.1549), (0.04679, -0.02701, 0.1443), (0.04812, -0.02778, 0.1332), (0.04843, -0.02796, 0.1215), (0.04793, -0.02767, 0.1097), (0.04699, -0.02713, 0.09848), (0.04569, -0.02638, 0.08784), (0.04414, -0.02549, 0.07788), (0.04242, -0.02449, 0.06866), (0.04063, -0.02346, 0.06027), (0.03884, -0.02243, 0.05277), (0.03716, -0.02146, 0.04623), (0.03568, -0.0206, 0.04073), (0.03448, -0.01991, 0.03633), (0.03175, -0.01833, 0.02647), (0.02929, -0.01691, 0.01859), (0.02695, -0.01556, 0.01249), (0.02455, -0.01417, 0.007918), (0.02194, -0.01267, 0.004667), (0.01896, -0.01095, 0.002508), (0.01544, -0.008911, 0.001219), (0.01121, -0.006472, 0.0005749), (0.006119, -0.003533, 0.0003525), (0.002335, -0.002335, 0.3797), (0.004853, -0.004853, 0.3787), (0.00744, -0.00744, 0.377), (0.009979, -0.009979, 0.3745), (0.01236, -0.01236, 0.371), (0.01446, -0.01446, 0.3665), (0.01616, -0.01616, 0.361), (0.01736, -0.01736, 0.3542), (0.01794, -0.01794, 0.3462), (0.01777, -0.01777, 0.3368), (0.01715, -0.01715, 0.3279), (0.01631, -0.01631, 0.3179), (0.01548, -0.01548, 0.3082), (0.01444, -0.01444, 0.2955), (0.01394, -0.01393, 0.2879), (0.0131, -0.0131, 0.2702), (0.01297, -0.01297, 0.2605), (0.01325, -0.01325, 0.2516), (0.01426, -0.01426, 0.2395), (0.01595, -0.01595, 0.2305), (0.01877, -0.01877, 0.2183), (0.02185, -0.02185, 0.2069), (0.02506, -0.02506, 0.196), (0.02826, -0.02826, 0.1856), (0.03131, -0.03131, 0.1754), (0.03407, -0.03407, 0.1652), (0.03642, -0.03642, 0.1549), (0.0382, -0.0382, 0.1443), (0.03929, -0.03929, 0.1332), (0.03954, -0.03954, 0.1215), (0.03913, -0.03913, 0.1097), (0.03836, -0.03836, 0.09848), (0.03731, -0.03731, 0.08784), (0.03604, -0.03604, 0.07788), (0.03464, -0.03464, 0.06866), (0.03317, -0.03317, 0.06027), (0.03172, -0.03172, 0.05277), (0.03034, -0.03034, 0.04623), (0.02913, -0.02913, 0.04073), (0.02816, -0.02816, 0.03633), (0.02592, -0.02592, 0.02647), (0.02392, -0.02392, 0.01859), (0.022, -0.022, 0.01249), (0.02005, -0.02005, 0.007918), (0.01792, -0.01792, 0.004667), (0.01548, -0.01548, 0.002508), (0.0126, -0.0126, 0.001219), (0.009152, -0.009152, 0.0005749), (0.004996, -0.004996, 0.0003525), (0.001651, -0.00286, 0.3797), (0.003432, -0.005944, 0.3787), (0.005261, -0.009112, 0.377), (0.007057, -0.01222, 0.3745), (0.008737, -0.01513, 0.371), (0.01022, -0.0177, 0.3665), (0.01143, -0.0198, 0.361), (0.01228, -0.02126, 0.3542), (0.01268, -0.02197, 0.3462), (0.01257, -0.02177, 0.3368), (0.01213, -0.02101, 0.3279), (0.01154, -0.01998, 0.3179), (0.01094, -0.01896, 0.3082), (0.01021, -0.01769, 0.2955), (0.009854, -0.01707, 0.2879), (0.009263, -0.01604, 0.2702), (0.00917, -0.01588, 0.2605), (0.009366, -0.01622, 0.2516), (0.01008, -0.01747, 0.2395), (0.01128, -0.01953, 0.2305), (0.01327, -0.02299, 0.2183), (0.01545, -0.02676, 0.2069), (0.01772, -0.03069, 0.196), (0.01998, -0.03461, 0.1856), (0.02214, -0.03834, 0.1754), (0.02409, -0.04173, 0.1652), (0.02575, -0.0446, 0.1549), (0.02701, -0.04679, 0.1443), (0.02778, -0.04812, 0.1332), (0.02796, -0.04843, 0.1215), (0.02767, -0.04793, 0.1097), (0.02713, -0.04699, 0.09848), (0.02638, -0.04569, 0.08784), (0.02549, -0.04414, 0.07788), (0.02449, -0.04242, 0.06866), (0.02346, -0.04063, 0.06027), (0.02243, -0.03884, 0.05277), (0.02146, -0.03716, 0.04623), (0.0206, -0.03568, 0.04073), (0.01991, -0.03448, 0.03633), (0.01833, -0.03175, 0.02647), (0.01691, -0.02929, 0.01859), (0.01556, -0.02695, 0.01249), (0.01417, -0.02455, 0.007918), (0.01267, -0.02194, 0.004667), (0.01095, -0.01896, 0.002508), (0.008911, -0.01544, 0.001219), (0.006472, -0.01121, 0.0005749), (0.003533, -0.006119, 0.0003525), (0.0, 0.0, 0.0003281), (0.0008547, -0.00319, 0.3797), (0.001777, -0.00663, 0.3787), (0.002723, -0.01016, 0.377), (0.003653, -0.01363, 0.3745), (0.004523, -0.01688, 0.371), (0.005291, -0.01975, 0.3665), (0.005916, -0.02208, 0.361), (0.006355, -0.02372, 0.3542), (0.006566, -0.0245, 0.3462), (0.006506, -0.02428, 0.3368), (0.006279, -0.02343, 0.3279), (0.005971, -0.02228, 0.3179), (0.005665, -0.02114, 0.3082), (0.005287, -0.01973, 0.2955), (0.005101, -0.01904, 0.2879), (0.004795, -0.0179, 0.2702), (0.004747, -0.01772, 0.2605), (0.004848, -0.01809, 0.2516), (0.00522, -0.01948, 0.2395), (0.005838, -0.02179, 0.2305), (0.006869, -0.02564, 0.2183), (0.007997, -0.02985, 0.2069), (0.009172, -0.03423, 0.196), (0.01034, -0.0386, 0.1856), (0.01146, -0.04276, 0.1754), (0.01247, -0.04654, 0.1652), (0.01333, -0.04975, 0.1549), (0.01398, -0.05218, 0.1443), (0.01438, -0.05367, 0.1332), (0.01447, -0.05402, 0.1215), (0.01432, -0.05346, 0.1097), (0.01404, -0.05241, 0.09848), (0.01366, -0.05096, 0.08784), (0.01319, -0.04923, 0.07788), (0.01268, -0.04732, 0.06866), (0.01214, -0.04531, 0.06027), (0.01161, -0.04332, 0.05277), (0.01111, -0.04145, 0.04623), (0.01066, -0.0398, 0.04073), (0.01031, -0.03846, 0.03633), (0.009489, -0.03541, 0.02647), (0.008754, -0.03267, 0.01859), (0.008053, -0.03006, 0.01249), (0.007337, -0.02738, 0.007918), (0.006558, -0.02447, 0.004667), (0.005666, -0.02115, 0.002508), (0.004613, -0.01722, 0.001219), (0.00335, -0.0125, 0.0005749), (0.001829, -0.006825, 0.0003525), (5.116e-08, -0.003302, 0.3797), (5.064e-08, -0.006864, 0.3787), (5.146e-08, -0.01052, 0.377), (4.866e-08, -0.01411, 0.3745), (4.889e-08, -0.01747, 0.371), (4.983e-08, -0.02044, 0.3665), (4.657e-08, -0.02286, 0.361), (4.703e-08, -0.02455, 0.3542), (5.029e-08, -0.02537, 0.3462), (4.75e-08, -0.02514, 0.3368), (4.098e-08, -0.02426, 0.3279), (3.958e-08, -0.02307, 0.3179), (4.082e-08, -0.02189, 0.3082), (4.051e-08, -0.02043, 0.2955), (3.78e-08, -0.01971, 0.2879), (3.299e-08, -0.01853, 0.2702), (3.26e-08, -0.01834, 0.2605), (3.488e-08, -0.01873, 0.2516), (3.26e-08, -0.02017, 0.2395), (2.794e-08, -0.02256, 0.2305), (3.073e-08, -0.02654, 0.2183), (2.794e-08, -0.0309, 0.2069), (2.328e-08, -0.03544, 0.196), (2.701e-08, -0.03996, 0.1856), (1.583e-08, -0.04427, 0.1754), (2.328e-08, -0.04819, 0.1652), (1.024e-08, -0.0515, 0.1549), (1.956e-08, -0.05402, 0.1443), (1.304e-08, -0.05556, 0.1332), (1.211e-08, -0.05592, 0.1215), (1.956e-08, -0.05534, 0.1097), (1.304e-08, -0.05426, 0.09848), (4.657e-09, -0.05276, 0.08784), (1.118e-08, -0.05097, 0.07788), (7.451e-09, -0.04899, 0.06866), (4.657e-09, -0.04691, 0.06027), (5.588e-09, -0.04485, 0.05277), (3.725e-09, -0.04291, 0.04623), (4.657e-09, -0.0412, 0.04073), (-2.794e-09, -0.03982, 0.03633), (2.794e-09, -0.03666, 0.02647), (0.0, -0.03382, 0.01859), (1.863e-09, -0.03112, 0.01249), (-2.794e-09, -0.02835, 0.007918), (0.0, -0.02534, 0.004667), (1.863e-09, -0.02189, 0.002508), (0.0, -0.01782, 0.001219), (3.26e-09, -0.01294, 0.0005749), (0.0, -0.007065, 0.0003525), (-0.0008546, -0.00319, 0.3797), (-0.001776, -0.00663, 0.3787), (-0.002723, -0.01016, 0.377), (-0.003653, -0.01363, 0.3745), (-0.004523, -0.01688, 0.371), (-0.005291, -0.01975, 0.3665), (-0.005916, -0.02208, 0.361), (-0.006355, -0.02372, 0.3542), (-0.006565, -0.0245, 0.3462), (-0.006506, -0.02428, 0.3368), (-0.006279, -0.02343, 0.3279), (-0.005971, -0.02228, 0.3179), (-0.005665, -0.02114, 0.3082), (-0.005287, -0.01973, 0.2955), (-0.005101, -0.01904, 0.2879), (-0.004795, -0.0179, 0.2702), (-0.004747, -0.01772, 0.2605), (-0.004848, -0.01809, 0.2516), (-0.00522, -0.01948, 0.2395), (-0.005838, -0.02179, 0.2305), (-0.006869, -0.02564, 0.2183), (-0.007997, -0.02985, 0.2069), (-0.009172, -0.03423, 0.196), (-0.01034, -0.0386, 0.1856), (-0.01146, -0.04276, 0.1754), (-0.01247, -0.04654, 0.1652), (-0.01333, -0.04975, 0.1549), (-0.01398, -0.05218, 0.1443), (-0.01438, -0.05367, 0.1332), (-0.01447, -0.05402, 0.1215), (-0.01432, -0.05346, 0.1097), (-0.01404, -0.05241, 0.09848), (-0.01366, -0.05096, 0.08784), (-0.01319, -0.04923, 0.07788), (-0.01268, -0.04732, 0.06866), (-0.01214, -0.04531, 0.06027), (-0.01161, -0.04332, 0.05277), (-0.01111, -0.04145, 0.04623), (-0.01066, -0.0398, 0.04073), (-0.01031, -0.03846, 0.03633), (-0.009489, -0.03541, 0.02647), (-0.008754, -0.03267, 0.01859), (-0.008053, -0.03006, 0.01249), (-0.007337, -0.02738, 0.007918), (-0.006558, -0.02447, 0.004667), (-0.005666, -0.02115, 0.002508), (-0.004613, -0.01722, 0.001219), (-0.00335, -0.0125, 0.0005749), (-0.001829, -0.006825, 0.0003525), (-0.001651, -0.00286, 0.3797), (-0.003432, -0.005944, 0.3787), (-0.005261, -0.009112, 0.377), (-0.007056, -0.01222, 0.3745), (-0.008737, -0.01513, 0.371), (-0.01022, -0.01771, 0.3665), (-0.01143, -0.0198, 0.361), (-0.01228, -0.02126, 0.3542), (-0.01268, -0.02197, 0.3462), (-0.01257, -0.02177, 0.3368), (-0.01213, -0.02101, 0.3279), (-0.01153, -0.01998, 0.3179), (-0.01094, -0.01896, 0.3082), (-0.01021, -0.01769, 0.2955), (-0.009854, -0.01707, 0.2879), (-0.009263, -0.01604, 0.2702), (-0.00917, -0.01588, 0.2605), (-0.009366, -0.01622, 0.2516), (-0.01008, -0.01747, 0.2395), (-0.01128, -0.01953, 0.2305), (-0.01327, -0.02299, 0.2183), (-0.01545, -0.02676, 0.2069), (-0.01772, -0.03069, 0.196), (-0.01998, -0.03461, 0.1856), (-0.02214, -0.03834, 0.1754), (-0.02409, -0.04173, 0.1652), (-0.02575, -0.0446, 0.1549), (-0.02701, -0.04679, 0.1443), (-0.02778, -0.04812, 0.1332), (-0.02796, -0.04843, 0.1215), (-0.02767, -0.04793, 0.1097), (-0.02713, -0.04699, 0.09848), (-0.02638, -0.04569, 0.08784), (-0.02549, -0.04414, 0.07788), (-0.02449, -0.04242, 0.06866), (-0.02346, -0.04063, 0.06027), (-0.02243, -0.03884, 0.05277), (-0.02146, -0.03716, 0.04623), (-0.0206, -0.03568, 0.04073), (-0.01991, -0.03448, 0.03633), (-0.01833, -0.03175, 0.02647), (-0.01691, -0.02929, 0.01859), (-0.01556, -0.02695, 0.01249), (-0.01417, -0.02455, 0.007918), (-0.01267, -0.02194, 0.004667), (-0.01095, -0.01896, 0.002508), (-0.008911, -0.01544, 0.001219), (-0.006472, -0.01121, 0.0005749), (-0.003533, -0.006119, 0.0003525), (-0.002335, -0.002335, 0.3797), (-0.004853, -0.004853, 0.3787), (-0.00744, -0.00744, 0.377), (-0.009979, -0.009979, 0.3745), (-0.01236, -0.01236, 0.371), (-0.01446, -0.01446, 0.3665), (-0.01616, -0.01616, 0.361), (-0.01736, -0.01736, 0.3542), (-0.01794, -0.01794, 0.3462), (-0.01777, -0.01777, 0.3368), (-0.01715, -0.01715, 0.3279), (-0.01631, -0.01631, 0.3179), (-0.01548, -0.01548, 0.3082), (-0.01444, -0.01444, 0.2955), (-0.01393, -0.01394, 0.2879), (-0.0131, -0.0131, 0.2702), (-0.01297, -0.01297, 0.2605), (-0.01325, -0.01325, 0.2516), (-0.01426, -0.01426, 0.2395), (-0.01595, -0.01595, 0.2305), (-0.01877, -0.01877, 0.2183), (-0.02185, -0.02185, 0.2069), (-0.02506, -0.02506, 0.196), (-0.02826, -0.02826, 0.1856), (-0.03131, -0.03131, 0.1754), (-0.03407, -0.03407, 0.1652), (-0.03642, -0.03642, 0.1549), (-0.0382, -0.0382, 0.1443), (-0.03929, -0.03929, 0.1332), (-0.03954, -0.03954, 0.1215), (-0.03913, -0.03913, 0.1097), (-0.03836, -0.03836, 0.09848), (-0.03731, -0.03731, 0.08784), (-0.03604, -0.03604, 0.07788), (-0.03464, -0.03464, 0.06866), (-0.03317, -0.03317, 0.06027), (-0.03172, -0.03172, 0.05277), (-0.03034, -0.03034, 0.04623), (-0.02913, -0.02913, 0.04073), (-0.02816, -0.02816, 0.03633), (-0.02592, -0.02592, 0.02647), (-0.02392, -0.02392, 0.01859), (-0.022, -0.022, 0.01249), (-0.02005, -0.02005, 0.007918), (-0.01792, -0.01792, 0.004667), (-0.01548, -0.01548, 0.002508), (-0.0126, -0.0126, 0.001219), (-0.009152, -0.009152, 0.0005749), (-0.004996, -0.004996, 0.0003525), (-0.00286, -0.001651, 0.3797), (-0.005944, -0.003432, 0.3787), (-0.009112, -0.005261, 0.377), (-0.01222, -0.007057, 0.3745), (-0.01513, -0.008737, 0.371), (-0.0177, -0.01022, 0.3665), (-0.0198, -0.01143, 0.361), (-0.02126, -0.01228, 0.3542), (-0.02197, -0.01268, 0.3462), (-0.02177, -0.01257, 0.3368), (-0.02101, -0.01213, 0.3279), (-0.01998, -0.01154, 0.3179), (-0.01896, -0.01094, 0.3082), (-0.01769, -0.01021, 0.2955), (-0.01707, -0.009854, 0.2879), (-0.01604, -0.009263, 0.2702), (-0.01588, -0.00917, 0.2605), (-0.01622, -0.009366, 0.2516), (-0.01747, -0.01008, 0.2395), (-0.01953, -0.01128, 0.2305), (-0.02299, -0.01327, 0.2183), (-0.02676, -0.01545, 0.2069), (-0.03069, -0.01772, 0.196), (-0.03461, -0.01998, 0.1856), (-0.03834, -0.02214, 0.1754), (-0.04173, -0.02409, 0.1652), (-0.0446, -0.02575, 0.1549), (-0.04679, -0.02701, 0.1443), (-0.04812, -0.02778, 0.1332), (-0.04843, -0.02796, 0.1215), (-0.04793, -0.02767, 0.1097), (-0.04699, -0.02713, 0.09848), (-0.04569, -0.02638, 0.08784), (-0.04414, -0.02549, 0.07788), (-0.04242, -0.02449, 0.06866), (-0.04063, -0.02346, 0.06027), (-0.03884, -0.02243, 0.05277), (-0.03716, -0.02146, 0.04623), (-0.03568, -0.0206, 0.04073), (-0.03448, -0.01991, 0.03633), (-0.03175, -0.01833, 0.02647), (-0.02929, -0.01691, 0.01859), (-0.02695, -0.01556, 0.01249), (-0.02455, -0.01417, 0.007918), (-0.02194, -0.01267, 0.004667), (-0.01896, -0.01095, 0.002508), (-0.01544, -0.008911, 0.001219), (-0.01121, -0.006472, 0.0005749), (-0.006119, -0.003533, 0.0003525), (-0.00319, -0.0008547, 0.3797), (-0.00663, -0.001777, 0.3787), (-0.01016, -0.002723, 0.377), (-0.01363, -0.003653, 0.3745), (-0.01688, -0.004523, 0.371), (-0.01975, -0.005291, 0.3665), (-0.02208, -0.005916, 0.361), (-0.02372, -0.006355, 0.3542), (-0.0245, -0.006566, 0.3462), (-0.02428, -0.006506, 0.3368), (-0.02343, -0.006279, 0.3279), (-0.02228, -0.005971, 0.3179), (-0.02114, -0.005665, 0.3082), (-0.01973, -0.005287, 0.2955), (-0.01904, -0.005101, 0.2879), (-0.0179, -0.004795, 0.2702), (-0.01772, -0.004747, 0.2605), (-0.01809, -0.004848, 0.2516), (-0.01948, -0.00522, 0.2395), (-0.02179, -0.005838, 0.2305), (-0.02564, -0.006869, 0.2183), (-0.02985, -0.007997, 0.2069), (-0.03423, -0.009172, 0.196), (-0.0386, -0.01034, 0.1856), (-0.04276, -0.01146, 0.1754), (-0.04654, -0.01247, 0.1652), (-0.04975, -0.01333, 0.1549), (-0.05218, -0.01398, 0.1443), (-0.05367, -0.01438, 0.1332), (-0.05402, -0.01447, 0.1215), (-0.05346, -0.01432, 0.1097), (-0.05241, -0.01404, 0.09848), (-0.05096, -0.01366, 0.08784), (-0.04923, -0.01319, 0.07788), (-0.04732, -0.01268, 0.06866), (-0.04531, -0.01214, 0.06027), (-0.04332, -0.01161, 0.05277), (-0.04145, -0.01111, 0.04623), (-0.0398, -0.01066, 0.04073), (-0.03846, -0.01031, 0.03633), (-0.03541, -0.009489, 0.02647), (-0.03267, -0.008754, 0.01859), (-0.03006, -0.008053, 0.01249), (-0.02738, -0.007337, 0.007918), (-0.02447, -0.006558, 0.004667), (-0.02115, -0.005666, 0.002508), (-0.01722, -0.004613, 0.001219), (-0.0125, -0.00335, 0.0005749), (-0.006825, -0.001829, 0.0003525)], [], [(5, 6, 56, 55), (32, 33, 83, 82), (19, 20, 70, 69), (46, 47, 97, 96), (6, 7, 57, 56), (33, 34, 84, 83), (20, 21, 71, 70), (47, 48, 98, 97), (7, 8, 58, 57), (34, 35, 85, 84), (21, 22, 72, 71), (48, 834, 98), (8, 9, 59, 58), (35, 36, 86, 85), (22, 23, 73, 72), (9, 10, 60, 59), (36, 37, 87, 86), (23, 24, 74, 73), (10, 11, 61, 60), (37, 38, 88, 87), (24, 25, 75, 74), (11, 12, 62, 61), (38, 39, 89, 88), (25, 26, 76, 75), (12, 13, 63, 62), (39, 40, 90, 89), (49, 0, 50), (26, 27, 77, 76), (13, 14, 64, 63), (40, 41, 91, 90), (0, 1, 51, 50), (27, 28, 78, 77), (14, 15, 65, 64), (41, 42, 92, 91), (1, 2, 52, 51), (28, 29, 79, 78), (15, 16, 66, 65), (42, 43, 93, 92), (2, 3, 53, 52), (29, 30, 80, 79), (16, 17, 67, 66), (43, 44, 94, 93), (3, 4, 54, 53), (30, 31, 81, 80), (17, 18, 68, 67), (44, 45, 95, 94), (4, 5, 55, 54), (31, 32, 82, 81), (18, 19, 69, 68), (45, 46, 96, 95), (72, 73, 122, 121), (59, 60, 109, 108), (86, 87, 136, 135), (73, 74, 123, 122), (60, 61, 110, 109), (87, 88, 137, 136), (74, 75, 124, 123), (61, 62, 111, 110), (88, 89, 138, 137), (75, 76, 125, 124), (62, 63, 112, 111), (89, 90, 139, 138), (49, 50, 99), (76, 77, 126, 125), (63, 64, 113, 112), (90, 91, 140, 139), (50, 51, 100, 99), (77, 78, 127, 126), (64, 65, 114, 113), (91, 92, 141, 140), (51, 52, 101, 100), (78, 79, 128, 127), (65, 66, 115, 114), (92, 93, 142, 141), (52, 53, 102, 101), (79, 80, 129, 128), (66, 67, 116, 115), (93, 94, 143, 142), (53, 54, 103, 102), (80, 81, 130, 129), (67, 68, 117, 116), (94, 95, 144, 143), (54, 55, 104, 103), (81, 82, 131, 130), (68, 69, 118, 117), (95, 96, 145, 144), (55, 56, 105, 104), (82, 83, 132, 131), (69, 70, 119, 118), (96, 97, 146, 145), (56, 57, 106, 105), (83, 84, 133, 132), (70, 71, 120, 119), (97, 98, 147, 146), (57, 58, 107, 106), (84, 85, 134, 133), (71, 72, 121, 120), (98, 834, 147), (58, 59, 108, 107), (85, 86, 135, 134), (114, 115, 164, 163), (141, 142, 191, 190), (101, 102, 151, 150), (128, 129, 178, 177), (115, 116, 165, 164), (142, 143, 192, 191), (102, 103, 152, 151), (129, 130, 179, 178), (116, 117, 166, 165), (143, 144, 193, 192), (103, 104, 153, 152), (130, 131, 180, 179), (117, 118, 167, 166), (144, 145, 194, 193), (104, 105, 154, 153), (131, 132, 181, 180), (118, 119, 168, 167), (145, 146, 195, 194), (105, 106, 155, 154), (132, 133, 182, 181), (119, 120, 169, 168), (146, 147, 196, 195), (106, 107, 156, 155), (133, 134, 183, 182), (120, 121, 170, 169), (147, 834, 196), (107, 108, 157, 156), (134, 135, 184, 183), (121, 122, 171, 170), (108, 109, 158, 157), (135, 136, 185, 184), (122, 123, 172, 171), (109, 110, 159, 158), (136, 137, 186, 185), (123, 124, 173, 172), (110, 111, 160, 159), (137, 138, 187, 186), (124, 125, 174, 173), (111, 112, 161, 160), (138, 139, 188, 187), (49, 99, 148), (125, 126, 175, 174), (112, 113, 162, 161), (139, 140, 189, 188), (99, 100, 149, 148), (126, 127, 176, 175), (113, 114, 163, 162), (140, 141, 190, 189), (100, 101, 150, 149), (127, 128, 177, 176), (169, 170, 219, 218), (196, 834, 245), (156, 157, 206, 205), (183, 184, 233, 232), (170, 171, 220, 219), (157, 158, 207, 206), (184, 185, 234, 233), (171, 172, 221, 220), (158, 159, 208, 207), (185, 186, 235, 234), (172, 173, 222, 221), (159, 160, 209, 208), (186, 187, 236, 235), (173, 174, 223, 222), (160, 161, 210, 209), (187, 188, 237, 236), (49, 148, 197), (174, 175, 224, 223), (161, 162, 211, 210), (188, 189, 238, 237), (148, 149, 198, 197), (175, 176, 225, 224), (162, 163, 212, 211), (189, 190, 239, 238), (149, 150, 199, 198), (176, 177, 226, 225), (163, 164, 213, 212), (190, 191, 240, 239), (150, 151, 200, 199), (177, 178, 227, 226), (164, 165, 214, 213), (191, 192, 241, 240), (151, 152, 201, 200), (178, 179, 228, 227), (165, 166, 215, 214), (192, 193, 242, 241), (152, 153, 202, 201), (179, 180, 229, 228), (166, 167, 216, 215), (193, 194, 243, 242), (153, 154, 203, 202), (180, 181, 230, 229), (167, 168, 217, 216), (194, 195, 244, 243), (154, 155, 204, 203), (181, 182, 231, 230), (168, 169, 218, 217), (195, 196, 245, 244), (155, 156, 205, 204), (182, 183, 232, 231), (211, 212, 261, 260), (238, 239, 288, 287), (198, 199, 248, 247), (225, 226, 275, 274), (212, 213, 262, 261), (239, 240, 289, 288), (199, 200, 249, 248), (226, 227, 276, 275), (213, 214, 263, 262), (240, 241, 290, 289), (200, 201, 250, 249), (227, 228, 277, 276), (214, 215, 264, 263), (241, 242, 291, 290), (201, 202, 251, 250), (228, 229, 278, 277), (215, 216, 265, 264), (242, 243, 292, 291), (202, 203, 252, 251), (229, 230, 279, 278), (216, 217, 266, 265), (243, 244, 293, 292), (203, 204, 253, 252), (230, 231, 280, 279), (217, 218, 267, 266), (244, 245, 294, 293), (204, 205, 254, 253), (231, 232, 281, 280), (218, 219, 268, 267), (245, 834, 294), (205, 206, 255, 254), (232, 233, 282, 281), (219, 220, 269, 268), (206, 207, 256, 255), (233, 234, 283, 282), (220, 221, 270, 269), (207, 208, 257, 256), (234, 235, 284, 283), (221, 222, 271, 270), (208, 209, 258, 257), (235, 236, 285, 284), (222, 223, 272, 271), (209, 210, 259, 258), (236, 237, 286, 285), (49, 197, 246), (223, 224, 273, 272), (210, 211, 260, 259), (237, 238, 287, 286), (197, 198, 247, 246), (224, 225, 274, 273), (266, 267, 316, 315), (293, 294, 343, 342), (253, 254, 303, 302), (280, 281, 330, 329), (267, 268, 317, 316), (294, 834, 343), (254, 255, 304, 303), (281, 282, 331, 330), (268, 269, 318, 317), (255, 256, 305, 304), (282, 283, 332, 331), (269, 270, 319, 318), (256, 257, 306, 305), (283, 284, 333, 332), (270, 271, 320, 319), (257, 258, 307, 306), (284, 285, 334, 333), (271, 272, 321, 320), (258, 259, 308, 307), (285, 286, 335, 334), (49, 246, 295), (272, 273, 322, 321), (259, 260, 309, 308), (286, 287, 336, 335), (246, 247, 296, 295), (273, 274, 323, 322), (260, 261, 310, 309), (287, 288, 337, 336), (247, 248, 297, 296), (274, 275, 324, 323), (261, 262, 311, 310), (288, 289, 338, 337), (248, 249, 298, 297), (275, 276, 325, 324), (262, 263, 312, 311), (289, 290, 339, 338), (249, 250, 299, 298), (276, 277, 326, 325), (263, 264, 313, 312), (290, 291, 340, 339), (250, 251, 300, 299), (277, 278, 327, 326), (264, 265, 314, 313), (291, 292, 341, 340), (251, 252, 301, 300), (278, 279, 328, 327), (265, 266, 315, 314), (292, 293, 342, 341), (252, 253, 302, 301), (279, 280, 329, 328), (308, 309, 358, 357), (335, 336, 385, 384), (295, 296, 345, 344), (322, 323, 372, 371), (309, 310, 359, 358), (336, 337, 386, 385), (296, 297, 346, 345), (323, 324, 373, 372), (310, 311, 360, 359), (337, 338, 387, 386), (297, 298, 347, 346), (324, 325, 374, 373), (311, 312, 361, 360), (338, 339, 388, 387), (298, 299, 348, 347), (325, 326, 375, 374), (312, 313, 362, 361), (339, 340, 389, 388), (299, 300, 349, 348), (326, 327, 376, 375), (313, 314, 363, 362), (340, 341, 390, 389), (300, 301, 350, 349), (327, 328, 377, 376), (314, 315, 364, 363), (341, 342, 391, 390), (301, 302, 351, 350), (328, 329, 378, 377), (315, 316, 365, 364), (342, 343, 392, 391), (302, 303, 352, 351), (329, 330, 379, 378), (316, 317, 366, 365), (343, 834, 392), (303, 304, 353, 352), (330, 331, 380, 379), (317, 318, 367, 366), (304, 305, 354, 353), (331, 332, 381, 380), (318, 319, 368, 367), (305, 306, 355, 354), (332, 333, 382, 381), (319, 320, 369, 368), (306, 307, 356, 355), (333, 334, 383, 382), (320, 321, 370, 369), (307, 308, 357, 356), (334, 335, 384, 383), (49, 295, 344), (321, 322, 371, 370), (363, 364, 413, 412), (390, 391, 440, 439), (350, 351, 400, 399), (377, 378, 427, 426), (364, 365, 414, 413), (391, 392, 441, 440), (351, 352, 401, 400), (378, 379, 428, 427), (365, 366, 415, 414), (392, 834, 441), (352, 353, 402, 401), (379, 380, 429, 428), (366, 367, 416, 415), (353, 354, 403, 402), (380, 381, 430, 429), (367, 368, 417, 416), (354, 355, 404, 403), (381, 382, 431, 430), (368, 369, 418, 417), (355, 356, 405, 404), (382, 383, 432, 431), (369, 370, 419, 418), (356, 357, 406, 405), (383, 384, 433, 432), (49, 344, 393), (370, 371, 420, 419), (357, 358, 407, 406), (384, 385, 434, 433), (344, 345, 394, 393), (371, 372, 421, 420), (358, 359, 408, 407), (385, 386, 435, 434), (345, 346, 395, 394), (372, 373, 422, 421), (359, 360, 409, 408), (386, 387, 436, 435), (346, 347, 396, 395), (373, 374, 423, 422), (360, 361, 410, 409), (387, 388, 437, 436), (347, 348, 397, 396), (374, 375, 424, 423), (361, 362, 411, 410), (388, 389, 438, 437), (348, 349, 398, 397), (375, 376, 425, 424), (362, 363, 412, 411), (389, 390, 439, 438), (349, 350, 399, 398), (376, 377, 426, 425), (405, 406, 455, 454), (432, 433, 482, 481), (49, 393, 442), (419, 420, 469, 468), (406, 407, 456, 455), (433, 434, 483, 482), (393, 394, 443, 442), (420, 421, 470, 469), (407, 408, 457, 456), (434, 435, 484, 483), (394, 395, 444, 443), (421, 422, 471, 470), (408, 409, 458, 457), (435, 436, 485, 484), (395, 396, 445, 444), (422, 423, 472, 471), (409, 410, 459, 458), (436, 437, 486, 485), (396, 397, 446, 445), (423, 424, 473, 472), (410, 411, 460, 459), (437, 438, 487, 486), (397, 398, 447, 446), (424, 425, 474, 473), (411, 412, 461, 460), (438, 439, 488, 487), (398, 399, 448, 447), (425, 426, 475, 474), (412, 413, 462, 461), (439, 440, 489, 488), (399, 400, 449, 448), (426, 427, 476, 475), (413, 414, 463, 462), (440, 441, 490, 489), (400, 401, 450, 449), (427, 428, 477, 476), (414, 415, 464, 463), (441, 834, 490), (401, 402, 451, 450), (428, 429, 478, 477), (415, 416, 465, 464), (402, 403, 452, 451), (429, 430, 479, 478), (416, 417, 466, 465), (403, 404, 453, 452), (430, 431, 480, 479), (417, 418, 467, 466), (404, 405, 454, 453), (431, 432, 481, 480), (418, 419, 468, 467), (460, 461, 510, 509), (487, 488, 537, 536), (447, 448, 497, 496), (474, 475, 524, 523), (461, 462, 511, 510), (488, 489, 538, 537), (448, 449, 498, 497), (475, 476, 525, 524), (462, 463, 512, 511), (489, 490, 539, 538), (449, 450, 499, 498), (476, 477, 526, 525), (463, 464, 513, 512), (490, 834, 539), (450, 451, 500, 499), (477, 478, 527, 526), (464, 465, 514, 513), (451, 452, 501, 500), (478, 479, 528, 527), (465, 466, 515, 514), (452, 453, 502, 501), (479, 480, 529, 528), (466, 467, 516, 515), (453, 454, 503, 502), (480, 481, 530, 529), (467, 468, 517, 516), (454, 455, 504, 503), (481, 482, 531, 530), (49, 442, 491), (468, 469, 518, 517), (455, 456, 505, 504), (482, 483, 532, 531), (442, 443, 492, 491), (469, 470, 519, 518), (456, 457, 506, 505), (483, 484, 533, 532), (443, 444, 493, 492), (470, 471, 520, 519), (457, 458, 507, 506), (484, 485, 534, 533), (444, 445, 494, 493), (471, 472, 521, 520), (458, 459, 508, 507), (485, 486, 535, 534), (445, 446, 495, 494), (472, 473, 522, 521), (459, 460, 509, 508), (486, 487, 536, 535), (446, 447, 496, 495), (473, 474, 523, 522), (502, 503, 552, 551), (529, 530, 579, 578), (516, 517, 566, 565), (503, 504, 553, 552), (530, 531, 580, 579), (49, 491, 540), (517, 518, 567, 566), (504, 505, 554, 553), (531, 532, 581, 580), (491, 492, 541, 540), (518, 519, 568, 567), (505, 506, 555, 554), (532, 533, 582, 581), (492, 493, 542, 541), (519, 520, 569, 568), (506, 507, 556, 555), (533, 534, 583, 582), (493, 494, 543, 542), (520, 521, 570, 569), (507, 508, 557, 556), (534, 535, 584, 583), (494, 495, 544, 543), (521, 522, 571, 570), (508, 509, 558, 557), (535, 536, 585, 584), (495, 496, 545, 544), (522, 523, 572, 571), (509, 510, 559, 558), (536, 537, 586, 585), (496, 497, 546, 545), (523, 524, 573, 572), (510, 511, 560, 559), (537, 538, 587, 586), (497, 498, 547, 546), (524, 525, 574, 573), (511, 512, 561, 560), (538, 539, 588, 587), (498, 499, 548, 547), (525, 526, 575, 574), (512, 513, 562, 561), (539, 834, 588), (499, 500, 549, 548), (526, 527, 576, 575), (513, 514, 563, 562), (500, 501, 550, 549), (527, 528, 577, 576), (514, 515, 564, 563), (501, 502, 551, 550), (528, 529, 578, 577), (515, 516, 565, 564), (557, 558, 607, 606), (584, 585, 634, 633), (544, 545, 594, 593), (571, 572, 621, 620), (558, 559, 608, 607), (585, 586, 635, 634), (545, 546, 595, 594), (572, 573, 622, 621), (559, 560, 609, 608), (586, 587, 636, 635), (546, 547, 596, 595), (573, 574, 623, 622), (560, 561, 610, 609), (587, 588, 637, 636), (547, 548, 597, 596), (574, 575, 624, 623), (561, 562, 611, 610), (588, 834, 637), (548, 549, 598, 597), (575, 576, 625, 624), (562, 563, 612, 611), (549, 550, 599, 598), (576, 577, 626, 625), (563, 564, 613, 612), (550, 551, 600, 599), (577, 578, 627, 626), (564, 565, 614, 613), (551, 552, 601, 600), (578, 579, 628, 627), (565, 566, 615, 614), (552, 553, 602, 601), (579, 580, 629, 628), (49, 540, 589), (566, 567, 616, 615), (553, 554, 603, 602), (580, 581, 630, 629), (540, 541, 590, 589), (567, 568, 617, 616), (554, 555, 604, 603), (581, 582, 631, 630), (541, 542, 591, 590), (568, 569, 618, 617), (555, 556, 605, 604), (582, 583, 632, 631), (542, 543, 592, 591), (569, 570, 619, 618), (556, 557, 606, 605), (583, 584, 633, 632), (543, 544, 593, 592), (570, 571, 620, 619), (599, 600, 649, 648), (626, 627, 676, 675), (613, 614, 663, 662), (600, 601, 650, 649), (627, 628, 677, 676), (614, 615, 664, 663), (601, 602, 651, 650), (628, 629, 678, 677), (49, 589, 638), (615, 616, 665, 664), (602, 603, 652, 651), (629, 630, 679, 678), (589, 590, 639, 638), (616, 617, 666, 665), (603, 604, 653, 652), (630, 631, 680, 679), (590, 591, 640, 639), (617, 618, 667, 666), (604, 605, 654, 653), (631, 632, 681, 680), (591, 592, 641, 640), (618, 619, 668, 667), (605, 606, 655, 654), (632, 633, 682, 681), (592, 593, 642, 641), (619, 620, 669, 668), (606, 607, 656, 655), (633, 634, 683, 682), (593, 594, 643, 642), (620, 621, 670, 669), (607, 608, 657, 656), (634, 635, 684, 683), (594, 595, 644, 643), (621, 622, 671, 670), (608, 609, 658, 657), (635, 636, 685, 684), (595, 596, 645, 644), (622, 623, 672, 671), (609, 610, 659, 658), (636, 637, 686, 685), (596, 597, 646, 645), (623, 624, 673, 672), (610, 611, 660, 659), (637, 834, 686), (597, 598, 647, 646), (624, 625, 674, 673), (611, 612, 661, 660), (598, 599, 648, 647), (625, 626, 675, 674), (612, 613, 662, 661), (654, 655, 704, 703), (681, 682, 731, 730), (641, 642, 691, 690), (668, 669, 718, 717), (655, 656, 705, 704), (682, 683, 732, 731), (642, 643, 692, 691), (669, 670, 719, 718), (656, 657, 706, 705), (683, 684, 733, 732), (643, 644, 693, 692), (670, 671, 720, 719), (657, 658, 707, 706), (684, 685, 734, 733), (644, 645, 694, 693), (671, 672, 721, 720), (658, 659, 708, 707), (685, 686, 735, 734), (645, 646, 695, 694), (672, 673, 722, 721), (659, 660, 709, 708), (686, 834, 735), (646, 647, 696, 695), (673, 674, 723, 722), (660, 661, 710, 709), (647, 648, 697, 696), (674, 675, 724, 723), (661, 662, 711, 710), (648, 649, 698, 697), (675, 676, 725, 724), (662, 663, 712, 711), (649, 650, 699, 698), (676, 677, 726, 725), (663, 664, 713, 712), (650, 651, 700, 699), (677, 678, 727, 726), (49, 638, 687), (664, 665, 714, 713), (651, 652, 701, 700), (678, 679, 728, 727), (638, 639, 688, 687), (665, 666, 715, 714), (652, 653, 702, 701), (679, 680, 729, 728), (639, 640, 689, 688), (666, 667, 716, 715), (653, 654, 703, 702), (680, 681, 730, 729), (640, 641, 690, 689), (667, 668, 717, 716), (696, 697, 746, 745), (723, 724, 773, 772), (710, 711, 760, 759), (697, 698, 747, 746), (724, 725, 774, 773), (711, 712, 761, 760), (698, 699, 748, 747), (725, 726, 775, 774), (712, 713, 762, 761), (699, 700, 749, 748), (726, 727, 776, 775), (49, 687, 736), (713, 714, 763, 762), (700, 701, 750, 749), (727, 728, 777, 776), (687, 688, 737, 736), (714, 715, 764, 763), (701, 702, 751, 750), (728, 729, 778, 777), (688, 689, 738, 737), (715, 716, 765, 764), (702, 703, 752, 751), (729, 730, 779, 778), (689, 690, 739, 738), (716, 717, 766, 765), (703, 704, 753, 752), (730, 731, 780, 779), (690, 691, 740, 739), (717, 718, 767, 766), (704, 705, 754, 753), (731, 732, 781, 780), (691, 692, 741, 740), (718, 719, 768, 767), (705, 706, 755, 754), (732, 733, 782, 781), (692, 693, 742, 741), (719, 720, 769, 768), (706, 707, 756, 755), (733, 734, 783, 782), (693, 694, 743, 742), (720, 721, 770, 769), (707, 708, 757, 756), (734, 735, 784, 783), (694, 695, 744, 743), (721, 722, 771, 770), (708, 709, 758, 757), (735, 834, 784), (695, 696, 745, 744), (722, 723, 772, 771), (709, 710, 759, 758), (751, 752, 801, 800), (778, 779, 828, 827), (738, 739, 788, 787), (765, 766, 815, 814), (752, 753, 802, 801), (779, 780, 829, 828), (739, 740, 789, 788), (766, 767, 816, 815), (753, 754, 803, 802), (780, 781, 830, 829), (740, 741, 790, 789), (767, 768, 817, 816), (754, 755, 804, 803), (781, 782, 831, 830), (741, 742, 791, 790), (768, 769, 818, 817), (755, 756, 805, 804), (782, 783, 832, 831), (742, 743, 792, 791), (769, 770, 819, 818), (756, 757, 806, 805), (783, 784, 833, 832), (743, 744, 793, 792), (770, 771, 820, 819), (757, 758, 807, 806), (784, 834, 833), (744, 745, 794, 793), (771, 772, 821, 820), (758, 759, 808, 807), (745, 746, 795, 794), (772, 773, 822, 821), (759, 760, 809, 808), (746, 747, 796, 795), (773, 774, 823, 822), (760, 761, 810, 809), (747, 748, 797, 796), (774, 775, 824, 823), (761, 762, 811, 810), (748, 749, 798, 797), (775, 776, 825, 824), (49, 736, 785), (762, 763, 812, 811), (749, 750, 799, 798), (776, 777, 826, 825), (736, 737, 786, 785), (763, 764, 813, 812), (750, 751, 800, 799), (777, 778, 827, 826), (737, 738, 787, 786), (764, 765, 814, 813), (833, 834, 883), (793, 794, 844, 843), (820, 821, 871, 870), (807, 808, 858, 857), (794, 795, 845, 844), (821, 822, 872, 871), (808, 809, 859, 858), (795, 796, 846, 845), (822, 823, 873, 872), (809, 810, 860, 859), (796, 797, 847, 846), (823, 824, 874, 873), (810, 811, 861, 860), (797, 798, 848, 847), (824, 825, 875, 874), (49, 785, 835), (811, 812, 862, 861), (798, 799, 849, 848), (825, 826, 876, 875), (785, 786, 836, 835), (812, 813, 863, 862), (799, 800, 850, 849), (826, 827, 877, 876), (786, 787, 837, 836), (813, 814, 864, 863), (800, 801, 851, 850), (827, 828, 878, 877), (787, 788, 838, 837), (814, 815, 865, 864), (801, 802, 852, 851), (828, 829, 879, 878), (788, 789, 839, 838), (815, 816, 866, 865), (802, 803, 853, 852), (829, 830, 880, 879), (789, 790, 840, 839), (816, 817, 867, 866), (803, 804, 854, 853), (830, 831, 881, 880), (790, 791, 841, 840), (817, 818, 868, 867), (804, 805, 855, 854), (831, 832, 882, 881), (791, 792, 842, 841), (818, 819, 869, 868), (805, 806, 856, 855), (832, 833, 883, 882), (792, 793, 843, 842), (819, 820, 870, 869), (806, 807, 857, 856), (867, 868, 917, 916), (854, 855, 904, 903), (881, 882, 931, 930), (841, 842, 891, 890), (868, 869, 918, 917), (855, 856, 905, 904), (882, 883, 932, 931), (842, 843, 892, 891), (869, 870, 919, 918), (856, 857, 906, 905), (883, 834, 932), (843, 844, 893, 892), (870, 871, 920, 919), (857, 858, 907, 906), (844, 845, 894, 893), (871, 872, 921, 920), (858, 859, 908, 907), (845, 846, 895, 894), (872, 873, 922, 921), (859, 860, 909, 908), (846, 847, 896, 895), (873, 874, 923, 922), (860, 861, 910, 909), (847, 848, 897, 896), (874, 875, 924, 923), (49, 835, 884), (861, 862, 911, 910), (848, 849, 898, 897), (875, 876, 925, 924), (835, 836, 885, 884), (862, 863, 912, 911), (849, 850, 899, 898), (876, 877, 926, 925), (836, 837, 886, 885), (863, 864, 913, 912), (850, 851, 900, 899), (877, 878, 927, 926), (837, 838, 887, 886), (864, 865, 914, 913), (851, 852, 901, 900), (878, 879, 928, 927), (838, 839, 888, 887), (865, 866, 915, 914), (852, 853, 902, 901), (879, 880, 929, 928), (839, 840, 889, 888), (866, 867, 916, 915), (853, 854, 903, 902), (880, 881, 930, 929), (840, 841, 890, 889), (909, 910, 959, 958), (896, 897, 946, 945), (923, 924, 973, 972), (49, 884, 933), (910, 911, 960, 959), (897, 898, 947, 946), (924, 925, 974, 973), (884, 885, 934, 933), (911, 912, 961, 960), (898, 899, 948, 947), (925, 926, 975, 974), (885, 886, 935, 934), (912, 913, 962, 961), (899, 900, 949, 948), (926, 927, 976, 975), (886, 887, 936, 935), (913, 914, 963, 962), (900, 901, 950, 949), (927, 928, 977, 976), (887, 888, 937, 936), (914, 915, 964, 963), (901, 902, 951, 950), (928, 929, 978, 977), (888, 889, 938, 937), (915, 916, 965, 964), (902, 903, 952, 951), (929, 930, 979, 978), (889, 890, 939, 938), (916, 917, 966, 965), (903, 904, 953, 952), (930, 931, 980, 979), (890, 891, 940, 939), (917, 918, 967, 966), (904, 905, 954, 953), (931, 932, 981, 980), (891, 892, 941, 940), (918, 919, 968, 967), (905, 906, 955, 954), (932, 834, 981), (892, 893, 942, 941), (919, 920, 969, 968), (906, 907, 956, 955), (893, 894, 943, 942), (920, 921, 970, 969), (907, 908, 957, 956), (894, 895, 944, 943), (921, 922, 971, 970), (908, 909, 958, 957), (895, 896, 945, 944), (922, 923, 972, 971), (964, 965, 1014, 1013), (951, 952, 1001, 1000), (978, 979, 1028, 1027), (938, 939, 988, 987), (965, 966, 1015, 1014), (952, 953, 1002, 1001), (979, 980, 1029, 1028), (939, 940, 989, 988), (966, 967, 1016, 1015), (953, 954, 1003, 1002), (980, 981, 1030, 1029), (940, 941, 990, 989), (967, 968, 1017, 1016), (954, 955, 1004, 1003), (981, 834, 1030), (941, 942, 991, 990), (968, 969, 1018, 1017), (955, 956, 1005, 1004), (942, 943, 992, 991), (969, 970, 1019, 1018), (956, 957, 1006, 1005), (943, 944, 993, 992), (970, 971, 1020, 1019), (957, 958, 1007, 1006), (944, 945, 994, 993), (971, 972, 1021, 1020), (958, 959, 1008, 1007), (945, 946, 995, 994), (972, 973, 1022, 1021), (49, 933, 982), (959, 960, 1009, 1008), (946, 947, 996, 995), (973, 974, 1023, 1022), (933, 934, 983, 982), (960, 961, 1010, 1009), (947, 948, 997, 996), (974, 975, 1024, 1023), (934, 935, 984, 983), (961, 962, 1011, 1010), (948, 949, 998, 997), (975, 976, 1025, 1024), (935, 936, 985, 984), (962, 963, 1012, 1011), (949, 950, 999, 998), (976, 977, 1026, 1025), (936, 937, 986, 985), (963, 964, 1013, 1012), (950, 951, 1000, 999), (977, 978, 1027, 1026), (937, 938, 987, 986), (1006, 1007, 1056, 1055), (993, 994, 1043, 1042), (1020, 1021, 1070, 1069), (1007, 1008, 1057, 1056), (994, 995, 1044, 1043), (1021, 1022, 1071, 1070), (49, 982, 1031), (1008, 1009, 1058, 1057), (995, 996, 1045, 1044), (1022, 1023, 1072, 1071), (982, 983, 1032, 1031), (1009, 1010, 1059, 1058), (996, 997, 1046, 1045), (1023, 1024, 1073, 1072), (983, 984, 1033, 1032), (1010, 1011, 1060, 1059), (997, 998, 1047, 1046), (1024, 1025, 1074, 1073), (984, 985, 1034, 1033), (1011, 1012, 1061, 1060), (998, 999, 1048, 1047), (1025, 1026, 1075, 1074), (985, 986, 1035, 1034), (1012, 1013, 1062, 1061), (999, 1000, 1049, 1048), (1026, 1027, 1076, 1075), (986, 987, 1036, 1035), (1013, 1014, 1063, 1062), (1000, 1001, 1050, 1049), (1027, 1028, 1077, 1076), (987, 988, 1037, 1036), (1014, 1015, 1064, 1063), (1001, 1002, 1051, 1050), (1028, 1029, 1078, 1077), (988, 989, 1038, 1037), (1015, 1016, 1065, 1064), (1002, 1003, 1052, 1051), (1029, 1030, 1079, 1078), (989, 990, 1039, 1038), (1016, 1017, 1066, 1065), (1003, 1004, 1053, 1052), (1030, 834, 1079), (990, 991, 1040, 1039), (1017, 1018, 1067, 1066), (1004, 1005, 1054, 1053), (991, 992, 1041, 1040), (1018, 1019, 1068, 1067), (1005, 1006, 1055, 1054), (992, 993, 1042, 1041), (1019, 1020, 1069, 1068), (1061, 1062, 1111, 1110), (1048, 1049, 1098, 1097), (1075, 1076, 1125, 1124), (1035, 1036, 1085, 1084), (1062, 1063, 1112, 1111), (1049, 1050, 1099, 1098), (1076, 1077, 1126, 1125), (1036, 1037, 1086, 1085), (1063, 1064, 1113, 1112), (1050, 1051, 1100, 1099), (1077, 1078, 1127, 1126), (1037, 1038, 1087, 1086), (1064, 1065, 1114, 1113), (1051, 1052, 1101, 1100), (1078, 1079, 1128, 1127), (1038, 1039, 1088, 1087), (1065, 1066, 1115, 1114), (1052, 1053, 1102, 1101), (1079, 834, 1128), (1039, 1040, 1089, 1088), (1066, 1067, 1116, 1115), (1053, 1054, 1103, 1102), (1040, 1041, 1090, 1089), (1067, 1068, 1117, 1116), (1054, 1055, 1104, 1103), (1041, 1042, 1091, 1090), (1068, 1069, 1118, 1117), (1055, 1056, 1105, 1104), (1042, 1043, 1092, 1091), (1069, 1070, 1119, 1118), (1056, 1057, 1106, 1105), (1043, 1044, 1093, 1092), (1070, 1071, 1120, 1119), (49, 1031, 1080), (1057, 1058, 1107, 1106), (1044, 1045, 1094, 1093), (1071, 1072, 1121, 1120), (1031, 1032, 1081, 1080), (1058, 1059, 1108, 1107), (1045, 1046, 1095, 1094), (1072, 1073, 1122, 1121), (1032, 1033, 1082, 1081), (1059, 1060, 1109, 1108), (1046, 1047, 1096, 1095), (1073, 1074, 1123, 1122), (1033, 1034, 1083, 1082), (1060, 1061, 1110, 1109), (1047, 1048, 1097, 1096), (1074, 1075, 1124, 1123), (1034, 1035, 1084, 1083), (1103, 1104, 1153, 1152), (1090, 1091, 1140, 1139), (1117, 1118, 1167, 1166), (1104, 1105, 1154, 1153), (1091, 1092, 1141, 1140), (1118, 1119, 1168, 1167), (1105, 1106, 1155, 1154), (1092, 1093, 1142, 1141), (1119, 1120, 1169, 1168), (49, 1080, 1129), (1106, 1107, 1156, 1155), (1093, 1094, 1143, 1142), (1120, 1121, 1170, 1169), (1080, 1081, 1130, 1129), (1107, 1108, 1157, 1156), (1094, 1095, 1144, 1143), (1121, 1122, 1171, 1170), (1081, 1082, 1131, 1130), (1108, 1109, 1158, 1157), (1095, 1096, 1145, 1144), (1122, 1123, 1172, 1171), (1082, 1083, 1132, 1131), (1109, 1110, 1159, 1158), (1096, 1097, 1146, 1145), (1123, 1124, 1173, 1172), (1083, 1084, 1133, 1132), (1110, 1111, 1160, 1159), (1097, 1098, 1147, 1146), (1124, 1125, 1174, 1173), (1084, 1085, 1134, 1133), (1111, 1112, 1161, 1160), (1098, 1099, 1148, 1147), (1125, 1126, 1175, 1174), (1085, 1086, 1135, 1134), (1112, 1113, 1162, 1161), (1099, 1100, 1149, 1148), (1126, 1127, 1176, 1175), (1086, 1087, 1136, 1135), (1113, 1114, 1163, 1162), (1100, 1101, 1150, 1149), (1127, 1128, 1177, 1176), (1087, 1088, 1137, 1136), (1114, 1115, 1164, 1163), (1101, 1102, 1151, 1150), (1128, 834, 1177), (1088, 1089, 1138, 1137), (1115, 1116, 1165, 1164), (1102, 1103, 1152, 1151), (1089, 1090, 1139, 1138), (1116, 1117, 1166, 1165), (1158, 1159, 30, 29), (1145, 1146, 17, 16), (1172, 1173, 44, 43), (1132, 1133, 4, 3), (1159, 1160, 31, 30), (1146, 1147, 18, 17), (1173, 1174, 45, 44), (1133, 1134, 5, 4), (1160, 1161, 32, 31), (1147, 1148, 19, 18), (1174, 1175, 46, 45), (1134, 1135, 6, 5), (1161, 1162, 33, 32), (1148, 1149, 20, 19), (1175, 1176, 47, 46), (1135, 1136, 7, 6), (1162, 1163, 34, 33), (1149, 1150, 21, 20), (1176, 1177, 48, 47), (1136, 1137, 8, 7), (1163, 1164, 35, 34), (1150, 1151, 22, 21), (1177, 834, 48), (1137, 1138, 9, 8), (1164, 1165, 36, 35), (1151, 1152, 23, 22), (1138, 1139, 10, 9), (1165, 1166, 37, 36), (1152, 1153, 24, 23), (1139, 1140, 11, 10), (1166, 1167, 38, 37), (1153, 1154, 25, 24), (1140, 1141, 12, 11), (1167, 1168, 39, 38), (1154, 1155, 26, 25), (1141, 1142, 13, 12), (1168, 1169, 40, 39), (49, 1129, 0), (1155, 1156, 27, 26), (1142, 1143, 14, 13), (1169, 1170, 41, 40), (1129, 1130, 1, 0), (1156, 1157, 28, 27), (1143, 1144, 15, 14), (1170, 1171, 42, 41), (1130, 1131, 2, 1), (1157, 1158, 29, 28), (1144, 1145, 16, 15), (1171, 1172, 43, 42), (1131, 1132, 3, 2)])
me_cubeziercurve_001.polygons.foreach_set('use_smooth', [True] * 1200)
me_cubeziercurve_001.polygons.foreach_set('material_index', [0, 0, 0, 0, 0, 0, 0, 0, 0, 0, 0, 0, 0, 0, 0, 0, 0, 0, 0, 0, 0, 0, 0, 0, 1, 0, 0, 0, 1, 0, 0, 0, 0, 0, 0, 0, 1, 0, 0, 0, 1, 0, 0, 0, 0, 0, 0, 0, 0, 0, 0, 0, 0, 0, 0, 0, 0, 0, 0, 0, 1, 0, 0, 0, 1, 0, 0, 0, 0, 0, 0, 0, 1, 0, 0, 0, 1, 0, 0, 0, 0, 0, 0, 0, 0, 0, 0, 0, 0, 0, 0, 0, 0, 0, 0, 0, 0, 0, 0, 0, 1, 0, 0, 0, 1, 0, 0, 0, 0, 0, 0, 0, 0, 0, 0, 0, 0, 0, 0, 0, 0, 0, 0, 0, 0, 0, 0, 0, 0, 0, 0, 0, 0, 0, 0, 0, 0, 0, 1, 0, 0, 0, 1, 0, 0, 0, 0, 0, 0, 0, 0, 0, 0, 0, 0, 0, 0, 0, 0, 0, 0, 0, 0, 0, 1, 0, 0, 0, 1, 0, 0, 0, 0, 0, 0, 0, 1, 0, 0, 0, 1, 0, 0, 0, 0, 0, 0, 0, 0, 0, 0, 0, 0, 0, 0, 0, 0, 0, 0, 0, 0, 0, 0, 0, 1, 0, 0, 0, 1, 0, 0, 0, 0, 0, 0, 0, 0, 0, 0, 0, 0, 0, 0, 0, 0, 0, 0, 0, 0, 0, 0, 0, 0, 0, 0, 0, 0, 0, 0, 0, 0, 0, 1, 0, 0, 0, 1, 0, 0, 0, 0, 0, 0, 0, 0, 0, 0, 0, 0, 0, 0, 0, 0, 0, 0, 0, 0, 0, 1, 0, 0, 0, 1, 0, 0, 0, 0, 0, 0, 0, 1, 0, 0, 0, 1, 0, 0, 0, 0, 0, 0, 0, 0, 0, 0, 0, 0, 0, 0, 0, 1, 0, 0, 0, 0, 0, 0, 0, 1, 0, 0, 0, 1, 0, 0, 0, 0, 0, 0, 0, 0, 0, 0, 0, 0, 0, 0, 0, 0, 0, 0, 0, 0, 0, 0, 0, 0, 0, 0, 0, 0, 0, 0, 0, 0, 0, 1, 0, 0, 0, 0, 0, 0, 0, 0, 0, 0, 0, 0, 0, 0, 0, 0, 0, 0, 0, 0, 0, 0, 0, 0, 0, 1, 0, 0, 0, 1, 0, 0, 0, 0, 0, 0, 0, 1, 0, 0, 0, 1, 0, 0, 0, 0, 0, 0, 0, 0, 0, 0, 0, 1, 0, 0, 0, 1, 0, 0, 0, 0, 0, 0, 0, 1, 0, 0, 0, 1, 0, 0, 0, 0, 0, 0, 0, 0, 0, 0, 0, 0, 0, 0, 0, 0, 0, 0, 0, 0, 0, 0, 0, 0, 0, 0, 0, 0, 0, 0, 0, 0, 0, 0, 0, 0, 0, 0, 0, 0, 0, 0, 0, 0, 0, 0, 0, 0, 0, 0, 0, 0, 0, 0, 0, 0, 0, 0, 0, 1, 0, 0, 0, 1, 0, 0, 0, 0, 0, 0, 0, 1, 0, 0, 0, 1, 0, 0, 0, 0, 0, 0, 0, 0, 0, 0, 1, 0, 0, 0, 1, 0, 0, 0, 0, 0, 0, 0, 1, 0, 0, 0, 1, 0, 0, 0, 0, 0, 0, 0, 0, 0, 0, 0, 0, 0, 0, 0, 0, 0, 0, 0, 0, 0, 0, 0, 0, 0, 0, 0, 0, 0, 0, 0, 0, 0, 0, 0, 0, 0, 0, 0, 0, 0, 0, 0, 0, 0, 0, 0, 0, 0, 0, 0, 0, 0, 0, 0, 0, 0, 0, 0, 0, 1, 0, 0, 0, 1, 0, 0, 0, 0, 0, 0, 0, 1, 0, 0, 0, 1, 0, 0, 0, 0, 0, 0, 0, 0, 0, 1, 0, 0, 0, 1, 0, 0, 0, 0, 0, 0, 0, 1, 0, 0, 0, 1, 0, 0, 0, 0, 0, 0, 0, 0, 0, 0, 0, 0, 0, 0, 0, 0, 0, 0, 0, 0, 0, 0, 0, 0, 0, 0, 0, 1, 0, 0, 0, 0, 0, 0, 0, 0, 0, 0, 0, 0, 0, 0, 0, 0, 0, 0, 0, 0, 0, 0, 0, 0, 0, 0, 0, 0, 0, 0, 0, 0, 0, 1, 0, 0, 0, 1, 0, 0, 0, 0, 0, 0, 0, 1, 0, 0, 0, 0, 0, 0, 0, 0, 0, 0, 0, 0, 1, 0, 0, 0, 1, 0, 0, 0, 0, 0, 0, 0, 1, 0, 0, 0, 1, 0, 0, 0, 0, 0, 0, 0, 0, 0, 0, 0, 0, 0, 0, 0, 0, 0, 0, 0, 0, 0, 0, 0, 0, 1, 0, 0, 0, 1, 0, 0, 0, 0, 0, 0, 0, 0, 0, 0, 0, 0, 0, 0, 0, 0, 0, 0, 0, 0, 0, 0, 0, 0, 0, 0, 0, 0, 0, 0, 0, 0, 0, 1, 0, 0, 0, 1, 0, 0, 0, 0, 0, 0, 0, 0, 0, 0, 0, 0, 0, 0, 0, 0, 0, 0, 0, 0, 1, 0, 0, 0, 1, 0, 0, 0, 0, 0, 0, 0, 1, 0, 0, 0, 1, 0, 0, 0, 0, 0, 0, 0, 0, 0, 0, 0, 0, 0, 0, 0, 0, 0, 0, 0, 0, 0, 0, 0, 0, 0, 0, 0, 0, 0, 0, 0, 0, 0, 0, 0, 0, 0, 0, 0, 0, 0, 0, 0, 1, 0, 0, 0, 1, 0, 0, 0, 0, 0, 0, 0, 1, 0, 0, 0, 1, 0, 0, 0, 0, 0, 0, 0, 0, 0, 0, 0, 1, 0, 0, 0, 1, 0, 0, 0, 0, 0, 0, 0, 1, 0, 0, 0, 1, 0, 0, 0, 0, 0, 0, 0, 0, 0, 0, 0, 0, 0, 0, 0, 0, 0, 0, 0, 0, 0, 0, 0, 0, 0, 0, 0, 0, 0, 0, 0, 0, 0, 0, 0, 0, 0, 0, 0, 0, 0, 0, 0, 0, 0, 0, 0, 0, 0, 0, 0, 0, 0, 0, 0, 0, 0, 0, 0, 1, 0, 0, 0, 1, 0, 0, 0, 0, 0, 0, 0, 1, 0, 0, 0, 1, 0, 0, 0, 0, 0, 0, 0, 0, 0, 0, 1, 0, 0, 0, 1, 0, 0, 0, 0, 0, 0, 0, 1, 0, 0, 0, 1, 0, 0, 0, 0, 0, 0, 0, 0, 0, 0, 0, 0, 0, 0, 0, 0, 0, 0, 0, 0, 0, 0, 0, 0, 0, 0, 0, 0, 0, 0, 0, 0, 0, 0, 0, 0, 0, 0, 0, 0, 0, 0, 0, 0, 0, 0, 0, 0, 0, 0, 0, 0, 0, 0, 0, 0, 0, 0, 0, 0, 1, 0, 0, 0, 1, 0, 0, 0, 0, 0, 0, 0, 1, 0, 0, 0, 1, 0, 0, 0, 0, 0, 0, 0, 0, 0, 1, 0, 0, 0, 1, 0, 0, 0, 0, 0, 0, 0, 1, 0, 0, 0, 1, 0, 0, 0, 0, 0, 0, 0, 0, 0, 0, 0, 0, 0, 0, 0, 0, 0, 0, 0, 0, 0, 0, 0, 0, 0, 0, 0, 1, 0, 0, 0, 0, 0, 0, 0, 0, 0, 0, 0, 0, 0, 0, 0, 0, 0, 0, 0, 0, 0, 0, 0, 0, 0, 0, 0, 0, 0, 0, 0, 0, 0, 1, 0, 0, 0, 1, 0, 0, 0, 0, 0, 0, 0, 1, 0, 0])
me_cubeziercurve_001.materials.append(mat_pin)
me_cubeziercurve_001.materials.append(mat_stripe)
me_cubeziercurve_001.use_remesh_preserve_volume = False
me_cubeziercurve_001.use_remesh_preserve_attributes = False
me_cubeziercurve_001.use_mirror_vertex_groups = False
me_cubeziercurve_001.auto_texspace = False
me_cubeziercurve_001.update()

# ---- curves / text
cu_beziercurve = bpy.data.curves.new('BezierCurve', 'CURVE')
cu_beziercurve.dimensions = '3D'
_sp = cu_beziercurve.splines.new('BEZIER'); _sp.bezier_points.add(5)
_sp.bezier_points.foreach_set('co', [0.0, -5.1e-08, 0.38, -0.02514, -4.526e-08, 0.3368, -0.02256, -3.097e-08, 0.2305, -0.05592, -1.633e-08, 0.1215, -0.03982, -4.881e-09, 0.03633, 0.0, 0.0, 0.0003281])
_sp.bezier_points.foreach_set('handle_left', [0.01766, -5.426e-08, 0.38, -0.02783, -4.975e-08, 0.3704, -0.01268, -3.472e-08, 0.2584, -0.0569, -2.176e-08, 0.1619, -0.04376, -6.594e-09, 0.04907, -0.02574, -1.596e-09, 0.0003281])
_sp.bezier_points.foreach_set('handle_right', [-0.01039, -4.908e-08, 0.38, -0.02292, -4.156e-08, 0.3092, -0.035, -2.531e-08, 0.1884, -0.05495, -1.094e-08, 0.08142, -0.02856, 1.365e-11, -0.0001014, 0.0192, 1.19e-09, 0.0003281])
for _p, _l, _r in zip(_sp.bezier_points, ['ALIGNED', 'ALIGNED', 'FREE', 'ALIGNED', 'ALIGNED', 'ALIGNED'], ['ALIGNED', 'ALIGNED', 'FREE', 'ALIGNED', 'ALIGNED', 'ALIGNED']): _p.handle_left_type = _l; _p.handle_right_type = _r
_sp.order_u = 0
_sp.order_v = 0
_sp.resolution_u = 10
cu_beziercurve.use_path = True
cu_beziercurve.use_path_clamp = True
cu_beziercurve.resolution_u = 10
cu_beziercurve.fill_mode = 'FULL'

# ---- objects
ob_pin_placeholder = bpy.data.objects.new('Pin Placeholder', me_cube)
ob_light = bpy.data.objects.new('Light', light_light)
ob_camera = bpy.data.objects.new('Camera', cam_camera)
ob_pin_reference = bpy.data.objects.new('Pin Reference', None)
ob_pin_profile_original = bpy.data.objects.new('Pin Profile Original', cu_beziercurve)
ob_bowling_pin = bpy.data.objects.new('Bowling Pin', me_cubeziercurve_001)

# ---- transforms, parenting, visibility, modifiers, constraints
ob_pin_placeholder.location = (0.0, 0.0, 0.19)
ob_pin_placeholder.lock_rotations_4d = False
ob_pin_placeholder.empty_display_type = 'ARROWS'
ob_pin_placeholder.lineart.crease_threshold = 0.0
ob_light.location = (4.076, 1.005, 5.904)
ob_light.rotation_euler = (0.6503, 0.05522, 1.866)
ob_light.lock_rotations_4d = False
ob_light.empty_display_type = 'ARROWS'
ob_light.color = (0.0, 0.0, 0.0, 0.0)
ob_light.lineart.crease_threshold = 0.0
ob_camera.location = (2.146, 3.311, -0.7571)
ob_camera.rotation_euler = (1.814, -6.819e-05, 2.531)
ob_camera.lock_rotations_4d = False
ob_camera.empty_display_type = 'ARROWS'
ob_camera.color = (0.0, 0.0, 0.0, 0.0)
ob_camera.display_type = 'WIRE'
ob_camera.lineart.crease_threshold = 0.0
ob_pin_reference.location = (0.0, 0.0, 0.19)
ob_pin_reference.rotation_euler = (1.571, 0.0, 0.0)
ob_pin_reference.empty_display_type = 'IMAGE'
ob_pin_reference.empty_display_size = 0.38
ob_pin_reference.use_empty_image_alpha = True
ob_pin_reference.color = (1.0, 1.0, 1.0, 0.4155)
ob_pin_reference.show_in_front = True
ob_pin_reference.lineart.crease_threshold = 0.0
ob_pin_profile_original.location = (0.0, 0.0, 0.0)
ob_pin_profile_original.lineart.crease_threshold = 0.0
ob_bowling_pin.location = (0.0, 0.0, 0.0)
ob_bowling_pin.lineart.crease_threshold = 0.0

# ---- collection membership
col_collection.objects.link(ob_pin_placeholder)
col_collection.objects.link(ob_light)
col_collection.objects.link(ob_camera)
col_collection.objects.link(ob_pin_reference)
col_collection.objects.link(ob_pin_profile_original)
col_collection.objects.link(ob_bowling_pin)

# ---- scene / render settings (as saved in the file)
scene.camera = ob_camera
scene.frame_start = 1; scene.frame_end = 250; scene.frame_set(1)
scene.render.engine = 'BLENDER_EEVEE_NEXT'
scene.cycles.use_denoising = False
scene.cycles.samples = 128
scene.cycles.sampling_pattern = 'TABULATED_SOBOL'
scene.cycles.use_adaptive_sampling = False
scene.cycles.use_light_tree = False
scene.view_settings.view_transform = 'Filmic'
bpy.context.view_layer.update()
